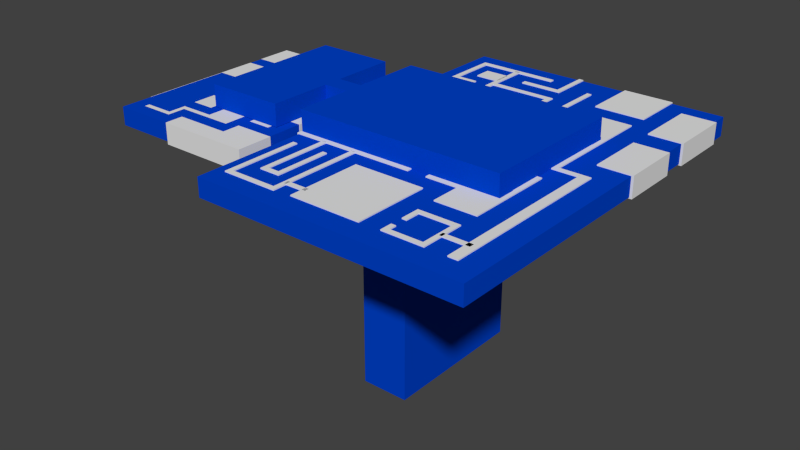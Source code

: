 # Source: level2.blend  (saved by Blender 2.69.0; exported with 4.5.12 LTS)
import bpy
from mathutils import Matrix  # noqa: F401  (used for matrix-valued properties, if any)

bpy.ops.wm.read_factory_settings(use_empty=True)
scene = bpy.context.scene
scene.name = 'Scene'

# ---- collections
col_collection_1 = bpy.data.collections.new('Collection 1'); scene.collection.children.link(col_collection_1)

# ---- materials (node trees are filled in below, after node groups)
mat_material = bpy.data.materials.new('Material')
mat_material.alpha_threshold = 0.0
mat_material.use_transparent_shadow = False
mat_material.roughness = 0.5
mat_material.line_color = (0.0, 0.0, 0.0, 1.0)
mat_material_008 = bpy.data.materials.new('Material.008')
mat_material_008.alpha_threshold = 0.0
mat_material_008.use_transparent_shadow = False
mat_material_008.diffuse_color = (0.0, 0.05469, 0.5926, 1.0)
mat_material_008.roughness = 0.5
mat_material_008.line_color = (0.0, 0.0, 0.0, 1.0)

# ---- material node trees

# ---- world
world_world = bpy.data.worlds.new('World'); scene.world = world_world
world_world.color = (0.05088, 0.05088, 0.05088)
world_world.use_sun_shadow = False
world_world.sun_shadow_jitter_overblur = 0.0
world_world.cycles.sampling_method = 'MANUAL'
world_world.cycles.sample_map_resolution = 256

# ---- meshes
me_cube_012 = bpy.data.meshes.new('Cube.012')
me_cube_012.from_pydata([(-0.05194, -0.005445, -0.3485), (-0.05194, 0.005445, -0.3485), (0.05194, 0.005445, -0.3485), (0.05194, -0.005445, -0.3485), (-0.05194, -0.005445, 0.3485), (-0.05194, 0.005445, 0.3485), (0.05194, 0.005445, 0.3485), (0.05194, -0.005445, 0.3485)], [], [(4, 5, 1, 0), (5, 6, 2, 1), (6, 7, 3, 2), (7, 4, 0, 3), (0, 1, 2, 3), (7, 6, 5, 4)])
_uv = me_cube_012.uv_layers.new(name='UVMap')
_uv.uv.foreach_set('vector', [0.0, 0.0, 0.0, 0.0, 0.0, 0.0, 0.0, 0.0, 0.0, 0.0, 0.0, 0.0, 0.0, 0.0, 0.0, 0.0, 0.0, 0.0, 0.0, 0.0, 0.0, 0.0, 0.0, 0.0, -5.433, 1.33, -5.756, 1.33, -5.756, 0.8503, -5.433, 0.8503, 3.238e-05, 0.1049, 3.238e-05, 3.238e-05, 1.0, 3.238e-05, 1.0, 0.1049, 0.0, 0.0, 0.0, 0.0, 0.0, 0.0, 0.0, 0.0])
me_cube_012.materials.append(mat_material)
me_cube_012.use_remesh_preserve_volume = False
me_cube_012.use_remesh_preserve_attributes = False
me_cube_012.use_mirror_vertex_groups = False
me_cube_012.update()
me_cube = bpy.data.meshes.new('Cube')
me_cube.from_pydata([(-1.0, -1.0, -1.0), (-1.0, 1.0, -1.0), (1.0, 1.0, -1.0), (1.0, -1.0, -1.0), (-1.0, -1.0, 1.0), (-1.0, 1.0, 1.0), (1.0, 1.0, 1.0), (1.0, -1.0, 1.0)], [], [(4, 5, 1, 0), (5, 6, 2, 1), (6, 7, 3, 2), (7, 4, 0, 3), (0, 1, 2, 3), (7, 6, 5, 4)])
_uv = me_cube.uv_layers.new(name='UVMap')
_uv.uv.foreach_set('vector', [0.9946, 0.9946, 0.005442, 0.9946, 0.005442, 0.005442, 0.9946, 0.005442, -0.9837, 0.9946, -0.9837, 0.005442, 0.005441, 0.005442, 0.005442, 0.9946, -0.9837, 0.005442, -0.9837, -0.9837, 0.005441, -0.9837, 0.005442, 0.005441, 0.005442, 0.005442, 0.005442, -0.9837, 0.9946, -0.9837, 0.9946, 0.005441, 0.0, 0.0, 1.0, 0.0, 1.0, 1.0, 0.0, 1.0, 0.9946, 0.9946, 1.984, 0.9946, 1.984, 1.984, 0.9946, 1.984])
me_cube.use_remesh_preserve_volume = False
me_cube.use_remesh_preserve_attributes = False
me_cube.use_mirror_vertex_groups = False
me_cube.update()
me_cube_006 = bpy.data.meshes.new('Cube.006')
me_cube_006.from_pydata([(-3.602, -1.156, -1.0), (-3.602, 8.557, -1.0), (1.0, 8.557, -1.0), (1.0, -1.156, -1.0), (-3.602, -1.156, 1.0), (-3.602, 8.557, 1.0), (1.0, 8.557, 1.0), (1.0, -1.156, 1.0)], [], [(4, 5, 1, 0), (5, 6, 2, 1), (6, 7, 3, 2), (7, 4, 0, 3), (0, 1, 2, 3), (7, 6, 5, 4)])
_uv = me_cube_006.uv_layers.new(name='UVMap')
_uv.uv.foreach_set('vector', [-1.009, -1.145, 1.611, -1.145, 1.611, 0.3535, -1.009, 0.3535, 1.611, -1.145, 2.852, -1.145, 2.852, 0.3535, 1.611, 0.3535, 0.0, 0.0, 0.0, 0.0, 0.0, 0.0, 0.0, 0.0, -2.25, -1.145, -1.009, -1.145, -1.009, 0.3535, -2.25, 0.3535, 0.0, 0.0, 0.0, 0.0, 0.0, 0.0, 0.0, 0.0, 0.0, 0.0, 0.0, 0.0, 0.0, 0.0, 0.0, 0.0])
me_cube_006.use_remesh_preserve_volume = False
me_cube_006.use_remesh_preserve_attributes = False
me_cube_006.use_mirror_vertex_groups = False
me_cube_006.update()
me_plane_020 = bpy.data.meshes.new('Plane.020')
me_plane_020.from_pydata([(1.0, -1.0, 0.0), (-1.0, -1.0, 0.0), (1.0, 1.0, 0.0), (-1.0, 1.0, 0.0)], [], [(1, 0, 2, 3)])
me_plane_020.use_remesh_preserve_volume = False
me_plane_020.use_remesh_preserve_attributes = False
me_plane_020.use_mirror_vertex_groups = False
me_plane_020.update()
me_plane = bpy.data.meshes.new('Plane')
me_plane.from_pydata([(-0.4704, -1.0, -1.411e-06), (-0.4704, 1.0, -1.411e-06), (-0.4704, -1.0, -1.411e-06), (-0.4704, 1.0, -1.411e-06)], [(2, 0), (1, 3)], [])
me_plane.use_remesh_preserve_volume = False
me_plane.use_remesh_preserve_attributes = False
me_plane.use_mirror_vertex_groups = False
me_plane.update()
me_plane_002 = bpy.data.meshes.new('Plane.002')
me_plane_002.from_pydata([(-3.037, -1.0, 0.07654), (-29.4, -1.0, 0.06066), (-3.037, 1.0, 0.07654), (-29.4, 1.0, 0.06066), (-3.037, -1.0, -1.0), (-29.4, -1.0, -1.0), (-3.037, 1.0, -1.0), (-29.4, 1.0, -1.0), (-16.82, -1.0, -21.06), (-16.82, -1.0, -0.6684), (-16.82, 1.0, -21.06), (-16.82, 1.0, -0.6684), (-17.82, -1.0, -21.06), (-17.82, -1.0, -0.6684), (-17.82, 1.0, -21.06), (-17.82, 1.0, -0.6684), (-25.3, -1.0, -21.63), (-25.3, -1.0, -5.597), (-25.3, 1.0, -21.63), (-25.3, 1.0, -5.597), (-26.3, -1.0, -21.63), (-26.3, -1.0, -5.597), (-26.3, 1.0, -21.63), (-26.3, 1.0, -5.597), (-17.66, -1.0, -5.482), (-22.74, -1.0, -5.482), (-17.66, 1.0, -5.482), (-22.74, 1.0, -5.482), (-17.66, -1.0, -6.482), (-22.74, -1.0, -6.482), (-17.66, 1.0, -6.482), (-22.74, 1.0, -6.482), (-20.82, -1.0, -9.837), (-25.33, -1.0, -9.837), (-20.82, 1.0, -9.837), (-25.33, 1.0, -9.837), (-20.82, -1.0, -10.84), (-25.33, -1.0, -10.84), (-20.82, 1.0, -10.84), (-25.33, 1.0, -10.84), (-17.49, -1.0, -13.83), (-22.69, -1.0, -13.83), (-17.49, 1.0, -13.83), (-22.69, 1.0, -13.83), (-17.49, -1.0, -17.5), (-22.69, -1.0, -17.5), (-17.49, 1.0, -17.5), (-22.69, 1.0, -17.5), (-8.817, -1.0, -20.63), (-25.3, -1.0, -20.63), (-8.817, 1.0, -20.63), (-25.3, 1.0, -20.63), (-8.817, -1.0, -21.63), (-25.3, -1.0, -21.63), (-8.817, 1.0, -21.63), (-25.3, 1.0, -21.63), (-3.035, -1.0, -11.38), (-16.82, -1.0, -11.38), (-3.035, 1.0, -11.38), (-16.82, 1.0, -11.38), (-3.035, -1.0, -12.38), (-16.82, -1.0, -12.38), (-3.035, 1.0, -12.38), (-16.82, 1.0, -12.38), (-3.035, -1.0, -11.38), (-3.035, -1.0, -4.669), (-3.035, 1.0, -11.38), (-3.035, 1.0, -4.669), (-4.039, -1.0, -11.38), (-4.039, -1.0, -4.669), (-4.039, 1.0, -11.38), (-4.039, 1.0, -4.669)], [], [(1, 0, 2, 3), (7, 6, 4, 5), (0, 1, 5, 4), (3, 2, 6, 7), (1, 3, 7, 5), (2, 0, 4, 6), (9, 8, 10, 11), (15, 14, 12, 13), (8, 9, 13, 12), (11, 10, 14, 15), (9, 11, 15, 13), (10, 8, 12, 14), (17, 16, 18, 19), (23, 22, 20, 21), (16, 17, 21, 20), (19, 18, 22, 23), (17, 19, 23, 21), (18, 16, 20, 22), (25, 24, 26, 27), (31, 30, 28, 29), (24, 25, 29, 28), (27, 26, 30, 31), (25, 27, 31, 29), (26, 24, 28, 30), (33, 32, 34, 35), (39, 38, 36, 37), (32, 33, 37, 36), (35, 34, 38, 39), (33, 35, 39, 37), (34, 32, 36, 38), (41, 40, 42, 43), (47, 46, 44, 45), (40, 41, 45, 44), (43, 42, 46, 47), (41, 43, 47, 45), (42, 40, 44, 46), (49, 48, 50, 51), (55, 54, 52, 53), (48, 49, 53, 52), (51, 50, 54, 55), (49, 51, 55, 53), (50, 48, 52, 54), (57, 56, 58, 59), (63, 62, 60, 61), (56, 57, 61, 60), (59, 58, 62, 63), (57, 59, 63, 61), (58, 56, 60, 62), (65, 64, 66, 67), (71, 70, 68, 69), (64, 65, 69, 68), (67, 66, 70, 71), (65, 67, 71, 69), (66, 64, 68, 70)])
_uv = me_plane_002.uv_layers.new(name='UVMap')
_uv.uv.foreach_set('vector', [-6.222, -0.6906, 0.9293, -0.6903, 0.9293, 0.8809, -6.222, 0.8806, 8.373, 0.8812, 1.221, 0.8809, 1.221, -0.6903, 8.373, -0.69, 0.0, 0.0, 0.0, 0.0, 0.0, 0.0, 0.0, 0.0, 0.0, 0.0, 0.0, 0.0, 0.0, 0.0, 0.0, 0.0, 0.0, 0.0, 0.0, 0.0, 0.0, 0.0, 0.0, 0.0, 0.9293, 0.8809, 0.9293, -0.6903, 1.221, -0.6903, 1.221, 0.8809, 2.413, 3.306, -3.469, 3.306, -3.469, 1.743, 2.413, 1.743, 2.151, 1.684, -3.731, 1.684, -3.731, 0.1212, 2.151, 0.1212, 0.0, 0.0, 0.0, 0.0, 0.0, 0.0, 0.0, 0.0, 0.0, 0.0, 0.0, 0.0, 0.0, 0.0, 0.0, 0.0, 0.0, 0.0, 0.0, 0.0, 0.0, 0.0, 0.0, 0.0, 0.0, 0.0, 0.0, 0.0, 0.0, 0.0, 0.0, 0.0, 6.913, 0.1214, 11.07, 0.1229, 11.06, 1.687, 6.913, 1.685, 6.654, 1.685, 2.502, 1.684, 2.502, 0.1199, 6.654, 0.1213, 0.0, 0.0, 0.0, 0.0, 0.0, 0.0, 0.0, 0.0, 0.0, 0.0, 0.0, 0.0, 0.0, 0.0, 0.0, 0.0, 6.913, 0.1214, 6.913, 1.685, 6.654, 1.685, 6.654, 0.1213, 2.243, 1.684, 2.243, 0.1198, 2.502, 0.1199, 2.502, 1.684, -0.5763, 0.1222, 0.7279, 0.1222, 0.7279, 1.684, -0.5763, 1.684, -0.833, 1.684, -2.137, 1.684, -2.137, 0.1223, -0.833, 0.1222, 0.0, 0.0, 0.0, 0.0, 0.0, 0.0, 0.0, 0.0, 0.0, 0.0, 0.0, 0.0, 0.0, 0.0, 0.0, 0.0, -0.5763, 0.1222, -0.5763, 1.684, -0.833, 1.684, -0.833, 0.1222, 0.0, 0.0, 0.0, 0.0, 0.0, 0.0, 0.0, 0.0, 5.483, 0.1208, 6.654, 0.1208, 6.654, 1.685, 5.483, 1.685, 8.084, 1.685, 6.913, 1.685, 6.913, 0.1208, 8.084, 0.1208, 0.0, 0.0, 0.0, 0.0, 0.0, 0.0, 0.0, 0.0, 0.0, 0.0, 0.0, 0.0, 0.0, 0.0, 0.0, 0.0, 0.0, 0.0, 0.0, 0.0, 0.0, 0.0, 0.0, 0.0, 6.654, 1.685, 6.654, 0.1208, 6.913, 0.1208, 6.913, 1.685, 0.03755, 0.1192, 1.431, 0.1192, 1.431, 1.686, 0.03755, 1.686, -0.9451, 1.686, -2.339, 1.686, -2.339, 0.1193, -0.9451, 0.1193, 0.0, 0.0, 0.0, 0.0, 0.0, 0.0, 0.0, 0.0, 0.0, 0.0, 0.0, 0.0, 0.0, 0.0, 0.0, 0.0, 0.03755, 0.1192, 0.03755, 1.686, -0.9451, 1.686, -0.9451, 0.1193, 0.0, 0.0, 0.0, 0.0, 0.0, 0.0, 0.0, 0.0, -6.536, 0.1219, -2.278, 0.122, -2.278, 1.685, -6.536, 1.685, 2.239, 1.685, -2.019, 1.685, -2.019, 0.1221, 2.239, 0.1222, 0.0, 0.0, 0.0, 0.0, 0.0, 0.0, 0.0, 0.0, 0.0, 0.0, 0.0, 0.0, 0.0, 0.0, 0.0, 0.0, 0.0, 0.0, 0.0, 0.0, 0.0, 0.0, 0.0, 0.0, -2.278, 1.685, -2.278, 0.122, -2.019, 0.1221, -2.019, 1.685, -3.108, 1.702, 0.3264, 1.702, 0.3264, 3.269, -3.108, 3.269, 4.01, 3.269, 0.5755, 3.269, 0.5755, 1.702, 4.01, 1.702, 0.0, 0.0, 0.0, 0.0, 0.0, 0.0, 0.0, 0.0, 0.0, 0.0, 0.0, 0.0, 0.0, 0.0, 0.0, 0.0, 0.0, 0.0, 0.0, 0.0, 0.0, 0.0, 0.0, 0.0, 0.3264, 3.269, 0.3264, 1.702, 0.5755, 1.702, 0.5755, 3.269, -1.394, 1.701, 0.3207, 1.701, 0.3207, 3.266, -1.394, 3.266, -1.651, 3.266, -3.366, 3.266, -3.366, 1.701, -1.651, 1.701, 0.0, 0.0, 0.0, 0.0, 0.0, 0.0, 0.0, 0.0, 0.0, 0.0, 0.0, 0.0, 0.0, 0.0, 0.0, 0.0, -1.394, 1.701, -1.394, 3.266, -1.651, 3.266, -1.651, 1.701, 0.0, 0.0, 0.0, 0.0, 0.0, 0.0, 0.0, 0.0])
me_plane_002.use_remesh_preserve_volume = False
me_plane_002.use_remesh_preserve_attributes = False
me_plane_002.use_mirror_vertex_groups = False
me_plane_002.update()
me_cube_005 = bpy.data.meshes.new('Cube.005')
me_cube_005.from_pydata([(-0.7729, -1.309, -1.0), (-0.7729, 1.0, -1.0), (1.0, 1.0, -1.0), (1.0, -1.309, -1.0), (-0.7729, -1.309, 1.0), (-0.7729, 1.0, 1.0), (1.0, 1.0, 1.0), (1.0, -1.309, 1.0)], [], [(4, 5, 1, 0), (5, 6, 2, 1), (6, 7, 3, 2), (7, 4, 0, 3), (0, 1, 2, 3), (7, 6, 5, 4)])
_uv = me_cube_005.uv_layers.new(name='UVMap')
_uv.uv.foreach_set('vector', [-0.9628, -0.1589, -4.818, -0.1589, -4.818, 1.302, -0.9628, 1.302, 0.0, 0.0, 0.0, 0.0, 0.0, 0.0, 0.0, 0.0, 5.852, -0.1589, 1.997, -0.1589, 1.997, 1.302, 5.852, 1.302, 1.997, -0.1589, -0.9628, -0.1589, -0.9628, 1.302, 1.997, 1.302, 0.0, 0.0, 0.0, 0.0, 0.0, 0.0, 0.0, 0.0, 0.0, 0.0, 0.0, 0.0, 0.0, 0.0, 0.0, 0.0])
me_cube_005.use_remesh_preserve_volume = False
me_cube_005.use_remesh_preserve_attributes = False
me_cube_005.use_mirror_vertex_groups = False
me_cube_005.update()
me_cube_003 = bpy.data.meshes.new('Cube.003')
me_cube_003.from_pydata([(-1.875, -5.622, -1.0), (-1.875, 1.0, -1.0), (1.762, 1.0, -1.0), (1.762, -5.622, -1.0), (-1.875, -5.622, 1.0), (-1.875, 1.0, 1.0), (1.762, 1.0, 1.0), (1.762, -5.622, 1.0)], [], [(4, 5, 1, 0), (5, 6, 2, 1), (6, 7, 3, 2), (7, 4, 0, 3), (0, 1, 2, 3), (7, 6, 5, 4)])
_uv = me_cube_003.uv_layers.new(name='UVMap')
_uv.uv.foreach_set('vector', [-0.7874, -0.1484, 1.934, -0.1484, 1.934, 1.142, -0.7874, 1.142, 1.934, -0.1484, 3.428, -0.1484, 3.428, 1.142, 1.934, 1.142, 0.0, 0.0, 0.0, 0.0, 0.0, 0.0, 0.0, 0.0, -2.282, -0.1484, -0.7874, -0.1484, -0.7874, 1.142, -2.282, 1.142, 0.0, 0.0, 0.0, 0.0, 0.0, 0.0, 0.0, 0.0, 0.0, 0.0, 0.0, 0.0, 0.0, 0.0, 0.0, 0.0])
me_cube_003.use_remesh_preserve_volume = False
me_cube_003.use_remesh_preserve_attributes = False
me_cube_003.use_mirror_vertex_groups = False
me_cube_003.update()
me_cube_002 = bpy.data.meshes.new('Cube.002')
me_cube_002.from_pydata([(-17.46, 3.014, -1.0), (-17.46, 3.014, 1.0), (-17.46, 3.775, -1.0), (-17.46, 3.775, 1.0), (-18.46, 3.014, -1.0), (-18.46, 3.014, 1.0), (-18.46, 3.775, -1.0), (-18.46, 3.775, 1.0), (1.494, -1.986, -1.0), (1.487, 0.9999, -1.0), (3.494, 0.9985, -1.0), (3.494, -1.986, -1.0), (1.494, -1.986, 1.0), (1.487, 0.9999, 1.0), (3.494, 0.9985, 1.0), (3.494, -1.986, 1.0), (-2.972, 0.9971, -1.0), (-2.972, 0.9971, 1.0), (-2.972, 2.214, -1.0), (-2.972, 2.214, 1.0), (1.487, 0.9999, -1.0), (1.487, 0.9999, 1.0), (-3.918, 0.9166, -1.0), (-3.918, 0.9166, 1.0), (-3.918, 2.214, -1.0), (-3.918, 2.214, 1.0), (1.501, 0.92, -1.0), (1.501, 0.92, 1.0), (-18.46, 2.214, -1.0), (-18.46, 3.014, -1.0), (-2.972, 3.014, -1.0), (-2.972, 2.214, -1.0), (-18.46, 2.214, 1.0), (-18.46, 3.014, 1.0), (-2.972, 3.014, 1.0), (-2.972, 2.214, 1.0), (2.435, -1.642, -1.0), (-3.437, -1.642, -1.0), (2.435, -1.642, 1.0), (-3.437, -1.642, 1.0), (2.435, -1.562, -1.0), (-3.437, -1.562, -1.0), (2.435, -1.562, 1.0), (-3.437, -1.562, 1.0), (-2.899, -1.249, -1.0), (-2.899, -1.984, -1.0), (-2.899, -1.249, 1.0), (-2.899, -1.984, 1.0), (-3.899, -1.249, -1.0), (-3.899, -1.984, -1.0), (-3.899, -1.249, 1.0), (-3.899, -1.984, 1.0), (-3.893, -1.329, -1.0), (-10.54, -1.329, -1.0), (-3.893, -1.329, 1.0), (-10.54, -1.329, 1.0), (-3.893, -1.249, -1.0), (-10.54, -1.249, -1.0), (-3.893, -1.249, 1.0), (-10.54, -1.249, 1.0), (-3.896, -1.984, -1.0), (-10.54, -1.984, -1.0), (-3.896, -1.984, 1.0), (-10.54, -1.984, 1.0), (-3.896, -1.904, -1.0), (-10.54, -1.904, -1.0), (-3.896, -1.904, 1.0), (-10.54, -1.904, 1.0), (-10.54, -1.249, -1.0), (-10.54, -1.571, -1.0), (-10.54, -1.249, 1.0), (-10.54, -1.571, 1.0), (-11.54, -1.249, -1.0), (-11.54, -1.571, -1.0), (-11.54, -1.249, 1.0), (-11.54, -1.571, 1.0), (-10.54, -1.777, -1.0), (-10.54, -1.984, -1.0), (-10.54, -1.777, 1.0), (-10.54, -1.984, 1.0), (-11.54, -1.777, -1.0), (-11.54, -1.984, -1.0), (-11.54, -1.777, 1.0), (-11.54, -1.984, 1.0)], [], [(1, 0, 2, 3), (7, 6, 4, 5), (0, 1, 5, 4), (3, 2, 6, 7), (1, 3, 7, 5), (2, 0, 4, 6), (12, 13, 9, 8), (13, 14, 10, 9), (14, 15, 11, 10), (15, 12, 8, 11), (8, 9, 10, 11), (15, 14, 13, 12), (17, 16, 18, 19), (16, 17, 21, 20), (25, 24, 22, 23), (26, 27, 23, 22), (19, 18, 24, 25), (17, 19, 25, 23), (18, 16, 22, 24), (20, 21, 27, 26), (16, 20, 26, 22), (21, 17, 23, 27), (32, 33, 29, 28), (33, 34, 30, 29), (34, 35, 31, 30), (35, 32, 28, 31), (28, 29, 30, 31), (35, 34, 33, 32), (37, 36, 38, 39), (43, 42, 40, 41), (36, 37, 41, 40), (39, 38, 42, 43), (37, 39, 43, 41), (38, 36, 40, 42), (45, 44, 46, 47), (51, 50, 48, 49), (44, 45, 49, 48), (47, 46, 50, 51), (45, 47, 51, 49), (46, 44, 48, 50), (53, 52, 54, 55), (59, 58, 56, 57), (52, 53, 57, 56), (55, 54, 58, 59), (53, 55, 59, 57), (54, 52, 56, 58), (61, 60, 62, 63), (67, 66, 64, 65), (60, 61, 65, 64), (63, 62, 66, 67), (61, 63, 67, 65), (62, 60, 64, 66), (69, 68, 70, 71), (75, 74, 72, 73), (68, 69, 73, 72), (71, 70, 74, 75), (69, 71, 75, 73), (70, 68, 72, 74), (77, 76, 78, 79), (83, 82, 80, 81), (76, 77, 81, 80), (79, 78, 82, 83), (77, 79, 83, 81), (78, 76, 80, 82)])
_uv = me_cube_002.uv_layers.new(name='UVMap')
_uv.uv.foreach_set('vector', [12.23, 2.029, 12.23, 0.4805, 14.76, 0.4805, 14.76, 2.029, 15.07, 2.029, 15.07, 0.4794, 17.6, 0.4794, 17.6, 2.029, 0.0, 0.0, 0.0, 0.0, 0.0, 0.0, 0.0, 0.0, 14.76, 2.029, 14.76, 0.48, 15.06, 0.48, 15.06, 2.029, 0.0, 0.0, 0.0, 0.0, 0.0, 0.0, 0.0, 0.0, 0.0, 0.0, 0.0, 0.0, 0.0, 0.0, 0.0, 0.0, -8.521, 2.007, -16.07, 2.011, -16.07, 0.4903, -8.525, 0.4867, 0.1823, 2.018, -0.3905, 2.018, -0.3905, 0.4859, 0.1823, 0.4859, -0.3897, 2.012, -7.947, 2.012, -7.947, 0.4865, -0.3897, 0.4865, -7.947, 2.011, -8.52, 2.011, -8.52, 0.4871, -7.947, 0.4871, 0.0, 0.0, 0.0, 0.0, 0.0, 0.0, 0.0, 0.0, 0.0, 0.0, 0.0, 0.0, 0.0, 0.0, 0.0, 0.0, 1.204, 2.021, 1.204, 0.4859, 4.923, 0.4859, 4.923, 2.021, 1.201, 0.4838, 1.201, 2.018, 0.1811, 2.018, 0.1811, 0.4838, -22.24, 2.023, -22.24, 0.4932, -17.42, 0.4932, -17.42, 2.023, -16.07, 0.4917, -16.07, 2.017, -17.42, 2.017, -17.42, 0.4917, 0.0, 0.0, 0.0, 0.0, 0.0, 0.0, 0.0, 0.0, 0.0, 0.0, 0.0, 0.0, 0.0, 0.0, 0.0, 0.0, 0.0, 0.0, 0.0, 0.0, 0.0, 0.0, 0.0, 0.0, 0.0, 0.0, 0.0, 0.0, 0.0, 0.0, 0.0, 0.0, 0.0, 0.0, 0.0, 0.0, 0.0, 0.0, 0.0, 0.0, 0.0, 0.0, 0.0, 0.0, 0.0, 0.0, 0.0, 0.0, 20.27, 2.029, 17.6, 2.029, 17.6, 0.4747, 20.27, 0.4747, 7.597, 2.027, 12.23, 2.027, 12.23, 0.4804, 7.597, 0.4804, 7.602, 2.028, 4.929, 2.028, 4.929, 0.4829, 7.602, 0.4829, 0.0, 0.0, 0.0, 0.0, 0.0, 0.0, 0.0, 0.0, 0.0, 0.0, 0.0, 0.0, 0.0, 0.0, 0.0, 0.0, 0.0, 0.0, 0.0, 0.0, 0.0, 0.0, 0.0, 0.0, 6.221, 0.4872, 7.863, 0.4872, 7.863, 2.008, 6.221, 2.008, 6.23, 0.4826, 7.86, 0.4826, 7.86, 2.016, 6.23, 2.016, 0.0, 0.0, 0.0, 0.0, 0.0, 0.0, 0.0, 0.0, 0.0, 0.0, 0.0, 0.0, 0.0, 0.0, 0.0, 0.0, 0.0, 0.0, 0.0, 0.0, 0.0, 0.0, 0.0, 0.0, 0.0, 0.0, 0.0, 0.0, 0.0, 0.0, 0.0, 0.0, 0.6709, 0.488, 3.205, 0.488, 3.205, 2.009, 0.6709, 2.009, 6.222, 2.009, 3.537, 2.009, 3.537, 0.488, 6.222, 0.488, 0.0, 0.0, 0.0, 0.0, 0.0, 0.0, 0.0, 0.0, 0.0, 0.0, 0.0, 0.0, 0.0, 0.0, 0.0, 0.0, 0.6709, 0.488, 0.6709, 2.009, 0.3528, 2.009, 0.3528, 0.488, 3.205, 2.009, 3.205, 0.488, 3.537, 0.488, 3.537, 2.009, -10.64, 0.4763, -8.584, 0.4763, -8.584, 2.003, -10.64, 2.003, -6.519, 2.005, -8.575, 2.005, -8.575, 0.4785, -6.519, 0.4785, 0.0, 0.0, 0.0, 0.0, 0.0, 0.0, 0.0, 0.0, 0.0, 0.0, 0.0, 0.0, 0.0, 0.0, 0.0, 0.0, 0.0, 0.0, 0.0, 0.0, 0.0, 0.0, 0.0, 0.0, 0.0, 0.0, 0.0, 0.0, 0.0, 0.0, 0.0, 0.0, -1.7, 0.4854, 0.3534, 0.487, 0.3534, 2.01, -1.7, 2.009, -4.484, 2.007, -6.525, 2.007, -6.525, 0.4823, -4.484, 0.4823, 0.0, 0.0, 0.0, 0.0, 0.0, 0.0, 0.0, 0.0, 0.0, 0.0, 0.0, 0.0, 0.0, 0.0, 0.0, 0.0, 0.0, 0.0, 0.0, 0.0, 0.0, 0.0, 0.0, 0.0, 0.0, 0.0, 0.0, 0.0, 0.0, 0.0, 0.0, 0.0, -4.253, 0.4887, -3.202, 0.4887, -3.202, 2.009, -4.253, 2.009, -0.646, 2.006, -1.695, 2.006, -1.695, 0.4861, -0.646, 0.4861, 0.0, 0.0, 0.0, 0.0, 0.0, 0.0, 0.0, 0.0, 0.0, 0.0, 0.0, 0.0, 0.0, 0.0, 0.0, 0.0, -2.972, 0.4782, -2.972, 1.997, -3.263, 1.997, -3.263, 0.4782, -2.0, 2.006, -2.0, 0.4861, -1.695, 0.4861, -1.695, 2.006, -4.475, 0.4871, -3.426, 0.4871, -3.426, 2.008, -4.475, 2.008, -2.004, 2.008, -3.053, 2.008, -3.053, 0.4865, -2.004, 0.4865, 0.0, 0.0, 0.0, 0.0, 0.0, 0.0, 0.0, 0.0, 0.0, 0.0, 0.0, 0.0, 0.0, 0.0, 0.0, 0.0, -1.699, 0.4865, -1.699, 2.008, -2.004, 2.008, -2.004, 0.4865, -3.143, 0.5031, -3.143, 2.022, -3.435, 2.022, -3.435, 0.5031])
me_cube_002.use_remesh_preserve_volume = False
me_cube_002.use_remesh_preserve_attributes = False
me_cube_002.use_mirror_vertex_groups = False
me_cube_002.update()
me_cube_001 = bpy.data.meshes.new('Cube.001')
me_cube_001.from_pydata([(-2.571, -1.594, -1.0), (-2.571, 1.72, -1.0), (1.201, 1.72, -1.0), (1.201, -1.594, -1.0), (-2.571, -1.594, 1.0), (-2.571, 1.72, 1.0), (1.201, 1.72, 1.0), (1.201, -1.594, 1.0), (-2.571, 0.7006, -1.0), (-2.571, -0.574, -1.0), (0.4044, 0.5853, -1.0), (0.4098, -0.4234, -1.0), (-2.279, 0.7006, -1.0), (-2.279, -0.574, -1.0), (0.3943, 0.5853, -1.0), (0.3943, -0.4234, -1.0), (-2.279, 0.7006, -1.0), (-2.279, -0.574, -1.0), (-0.9224, 0.5853, -1.0), (-0.9224, -0.4234, -1.0), (-0.9224, 0.5853, -1.0), (-0.9224, -0.4234, -1.0), (-0.9224, 0.7006, -1.0), (-0.9224, 0.7006, -1.0), (-0.9224, -0.574, -1.0), (-0.9224, -0.574, -1.0), (-1.597, 0.7006, -1.0), (-1.597, -0.574, -1.0), (-0.9224, 0.7006, -23.6), (-0.9224, -0.574, -23.6), (-1.597, 0.7006, -23.6), (-1.597, -0.574, -23.6), (-2.571, -0.1262, 0.7358), (-2.571, -0.07881, 1.0), (-2.571, 0.08453, -1.0), (-2.571, 0.08453, 1.0), (-2.94, -0.07881, 1.0), (-2.94, -0.07881, 3.337), (-2.94, 0.08453, 1.0), (-2.94, 0.08453, 3.337), (-2.279, -0.0825, -1.0), (-2.279, 0.03751, -1.0), (-2.279, -0.0825, 0.8135), (-2.279, 0.03751, 0.8135), (-2.797, -0.0825, -1.0), (-2.797, 0.03751, -1.0), (-2.797, -0.0825, 0.9559), (-2.797, 0.03751, 0.9559), (-2.797, -1.088, -1.0), (-2.797, -1.088, 0.9559), (-5.01, -1.088, -1.0), (-5.01, -1.088, 0.9559), (-2.797, 0.7265, -1.0), (-2.797, 0.7265, 0.9559), (-5.01, 0.7265, -1.0), (-5.01, 0.7265, 0.9559), (-4.06, -0.07881, 3.337), (-4.06, 0.08453, 3.337), (-2.94, 0.6371, 1.0), (-2.94, 0.6371, 3.337), (-4.06, 0.6371, 1.0), (-4.06, 0.6371, 3.337), (-2.94, -0.6258, 0.9999), (-2.94, -0.6258, 3.337), (-4.06, -0.6258, 0.9999), (-4.06, -0.6258, 3.337), (1.201, -0.07881, 1.0), (1.201, 0.08453, 1.0), (-5.01, 0.03751, 0.9559), (-5.01, -0.0825, 0.9559), (-4.06, -0.07881, 1.0), (-4.06, 0.08453, 1.0), (-1.597, 0.7006, -1.732), (-1.597, -0.574, -1.732), (-0.9224, -0.574, -1.732), (-0.9224, 0.7006, -1.732), (-1.597, 0.7006, -1.0), (1.201, 0.09294, -1.0), (1.201, -0.09757, -1.0), (-2.571, 0.6965, 1.0), (-5.01, 0.04421, -1.0), (-5.01, -0.08545, -1.0), (0.4, 0.08453, 1.0), (-2.568, -0.5743, 1.006), (0.4, -0.07881, 1.0), (0.4, 0.7008, 1.0), (0.4034, -0.5744, 1.006), (-2.571, -0.07881, 3.337), (-2.571, 0.08453, 3.337), (-2.571, 0.6965, 3.337), (0.4, 0.08453, 3.337), (-2.571, -0.5783, 3.337), (0.4, -0.07881, 3.337), (0.4, 0.6965, 3.337), (0.4, -0.5783, 3.337), (-2.571, 0.7006, 1.0), (-2.571, -0.574, 1.0), (-2.279, 0.7006, 1.0), (-2.279, -0.574, 1.0), (-2.571, -0.07881, 1.0), (-2.571, 0.08453, 1.0), (-2.279, -0.07446, -1.0), (-2.279, 0.03653, -1.0), (0.4106, -0.5763, -1.0), (0.4039, 0.7027, -1.0), (0.4098, -0.4234, 1.376), (-0.9224, -0.4234, 1.376), (-0.9224, -0.574, 1.376), (0.4106, -0.5763, 1.376), (0.4044, 0.5853, 1.376), (-0.9224, 0.5853, 1.376), (-0.9224, 0.7006, 1.376), (0.4039, 0.7027, 1.376), (-0.8204, 0.7008, -1.0), (-0.8157, 0.7008, 1.0), (-0.8204, 0.7008, -1.0), (-0.5694, 0.7012, -1.0), (-0.5699, 0.5853, -1.0), (-0.8079, 0.5853, -1.0), (-0.8204, 0.7008, 1.0), (-0.5694, 0.7008, 1.0), (-0.8137, 0.5853, 1.0), (-0.5699, 0.5853, 1.0), (-0.8277, -0.5742, -1.0), (-0.5669, -0.5745, -1.0), (-0.8277, -0.5742, 1.0), (-0.5669, -0.5745, 1.0), (-0.8277, -0.4234, -1.0), (-0.5669, -0.4234, -1.0), (-0.8277, -0.4234, 1.0), (-0.5669, -0.4234, 1.0), (-0.4383, 0.5853, 0.3457), (-0.4383, 0.5853, -0.3514), (-0.3345, 0.5853, -0.3514), (-0.3345, 0.5853, 0.3457), (-0.4383, 0.6208, 0.3457), (-0.4383, 0.6208, -0.3514), (-0.3345, 0.6208, -0.3514), (-0.3345, 0.6208, 0.3457)], [], [(79, 8, 1, 5), (5, 1, 2, 6), (6, 2, 77, 67), (7, 3, 0, 4), (9, 24, 25, 27, 13), (67, 82, 85, 114, 79, 5, 6), (10, 104, 112, 109), (13, 27, 26, 12, 102, 101), (10, 117, 118, 20, 18, 14), (41, 43, 47, 45), (23, 76, 26, 22), (21, 127, 128, 11, 15, 19), (24, 21, 19, 25), (20, 23, 22, 18), (72, 73, 31, 30), (73, 74, 29, 31), (75, 72, 30, 28), (74, 75, 28, 29), (4, 0, 9, 32, 33, 83), (35, 88, 39, 38), (39, 57, 61, 59), (33, 35, 38, 36), (87, 33, 36, 37), (43, 42, 46, 47), (42, 40, 44, 46), (40, 41, 45, 44), (69, 51, 50, 81), (69, 46, 49, 51), (45, 52, 54, 80, 81, 50, 48, 44), (49, 48, 50, 51), (46, 44, 48, 49), (52, 53, 55, 54), (45, 47, 53, 52), (56, 65, 64, 70, 71, 60, 61, 57), (39, 37, 56, 57), (38, 58, 60, 71), (58, 59, 61, 60), (38, 39, 59, 58), (63, 62, 64, 65), (56, 37, 63, 65), (37, 36, 62, 63), (7, 4, 83, 86, 84, 66), (66, 84, 82, 67), (55, 53, 47, 68), (68, 47, 46, 69), (36, 70, 64, 62), (36, 38, 71, 70), (26, 27, 73, 72), (27, 25, 74, 73), (22, 26, 72, 75), (25, 22, 75, 74), (76, 8, 12, 26), (67, 77, 78, 66), (66, 78, 3, 7), (35, 34, 8, 79), (55, 68, 80, 54), (68, 69, 81, 80), (85, 82, 90, 93), (84, 86, 94, 92), (86, 83, 91, 94), (92, 87, 88, 90), (90, 88, 89, 93), (92, 94, 91, 87), (79, 114, 85, 93, 89), (82, 84, 92, 90), (83, 33, 87, 91), (35, 79, 89, 88), (88, 87, 37, 39), (95, 100, 99, 96, 98, 97), (32, 9, 96, 99), (9, 17, 98, 96), (16, 8, 95, 97), (17, 40, 42, 43, 41, 16, 97, 98), (103, 11, 105, 108), (25, 19, 15, 11, 10, 14, 18, 22), (0, 3, 78, 77, 2, 1, 8, 76, 23, 113, 115, 116, 104, 10, 11, 103, 124, 123, 24, 9), (107, 108, 105, 106), (21, 24, 107, 106), (11, 128, 130, 129, 127, 21, 106, 105), (109, 112, 111, 110), (104, 116, 120, 119, 115, 113, 23, 111, 112), (23, 20, 110, 111), (23, 20, 18, 118, 117, 14, 10, 104, 116, 115, 113, 22), (20, 118, 121, 122, 134, 133, 132, 117, 10, 109, 110), (21, 25, 24, 123, 124, 103, 15, 19), (115, 119, 121, 118, 113), (116, 117, 122, 120), (121, 119, 120, 122), (24, 123, 125, 126, 124, 103, 108, 107), (126, 125, 129, 130), (125, 123, 127, 129), (124, 126, 130, 128), (117, 132, 131, 134, 122), (133, 134, 138, 137), (132, 133, 137, 136), (131, 132, 136, 135), (134, 131, 135, 138), (138, 135, 136, 137)])
_uv = me_cube_001.uv_layers.new(name='UVMap')
_uv.uv.foreach_set('vector', [2.424, -0.1802, 2.383, 1.18, -7.606, 1.18, -7.606, -0.1802, 75.41, -0.1764, 75.41, 1.126, 55.84, 1.126, 55.84, -0.1764, 10.09, -0.1799, 10.09, 1.18, 0.6806, 1.18, 0.632, -0.1799, 17.2, -0.1764, 17.2, 1.126, -4.482, 1.126, -4.482, -0.1764, -7.619, -0.2194, -2.849, -0.2194, -2.849, 1.233, -4.715, 1.248, -6.774, 1.233, 18.74, 0.1657, 13.27, 0.1657, 13.26, -4.062, 4.754, -4.069, -7.42, -4.079, -7.42, -11.17, 18.74, -11.17, -19.35, -2.832, -19.36, -2.162, -19.36, -2.162, -19.35, -2.832, -2.122, 1.149, -2.122, -1.657, 3.122, -1.657, 3.122, 1.149, 0.3898, 1.149, -0.06697, 1.149, 1.104, -0.2194, 3.775, -0.2194, 4.565, -0.2194, 4.892, -0.2194, 4.892, 1.233, 1.104, 1.233, -17.27, 1.16, -17.27, -0.05811, -15.22, -0.1515, -15.22, 1.16, 2.974, 0.698, 0.948, 0.698, 0.948, -0.9267, 2.974, -0.9267, -3.194, -0.2194, -3.058, -0.2194, -2.576, -0.2194, -0.4383, -0.2194, -0.4383, 1.233, -3.194, 1.233, -3.555, -0.2194, -3.148, -0.2194, -3.148, 1.233, -3.555, 1.233, 4.837, -0.2194, 5.278, -0.2194, 5.278, 1.233, 4.837, 1.233, -0.1057, -0.2754, -1.44, -0.2754, -1.44, -2.658, -0.1057, -2.658, 1.505, -0.2754, 1.31, -0.2754, 1.31, -2.658, 1.505, -2.658, 0.08916, -0.2754, -0.1057, -0.2754, -0.1057, -2.658, 0.08916, -2.658, 1.31, -0.2754, 0.08916, -0.2754, 0.08916, -2.658, 1.31, -2.658, -9.42, -0.1764, -9.42, 1.126, -17.95, 1.126, -22.09, 1.126, -22.09, -0.1764, -17.94, -0.1764, -65.21, 1.126, -65.21, -0.1764, -63.66, -0.1764, -63.66, 1.126, -9.983, 0.1656, -17.74, 0.1648, -17.74, -3.668, -9.983, -3.667, 3.898, -0.5821, 3.898, 0.7596, 2.38, 0.7596, 2.38, -0.5822, -23.64, -0.1764, -23.64, 1.126, -25.18, 1.126, -25.18, -0.1764, 17.64, -2.394, 17.64, -0.8973, 10.95, -0.8972, 10.95, -2.394, 18.27, -0.05811, 18.27, 1.16, 16.22, 1.16, 16.22, -0.1515, -0.6314, 2.975, -0.6314, 4.111, -5.532, 4.111, -5.532, 2.975, -1.394, -0.1515, 6.023, -0.1515, 6.023, 1.16, -1.372, 1.16, -16.64, -0.8972, 10.95, -0.8972, 10.95, 11.65, -16.64, 11.65, -24.03, 11.17, -24.03, 15.43, -37.72, 15.43, -37.72, 11.21, -37.72, 10.41, -37.72, 4.205, -24.03, 4.205, -24.03, 10.43, 22.34, -0.1515, 22.34, 1.16, 6.023, 1.16, 6.023, -0.1515, 29.76, -0.1515, 29.76, 1.16, 22.34, 1.16, 22.34, -0.1515, -23.68, 1.16, -23.68, -0.1515, -7.36, -0.1515, -7.36, 1.16, -28.76, 1.16, -28.76, -0.1515, -23.68, -0.1515, -23.68, 1.16, -43.69, -0.1764, -39.12, -0.1763, -39.12, 1.126, -43.69, 1.126, -45.06, 1.126, -49.68, 1.126, -49.68, -0.1764, -45.06, -0.1764, -9.983, 0.1656, -9.983, 1.298, -17.74, 1.298, -17.74, 0.1648, 2.38, 0.7596, 2.38, 5.299, -6.813, 5.299, -6.812, 0.7593, -59.04, 1.126, -59.04, -0.1764, -49.68, -0.1764, -49.68, 1.126, -63.66, 1.126, -63.66, -0.1764, -59.04, -0.1764, -59.04, 1.126, -29.76, -0.1763, -29.76, 1.126, -39.12, 1.126, -39.12, -0.1763, -17.74, 1.298, -9.983, 1.298, -9.984, 5.092, -17.74, 5.091, -25.18, -0.1764, -25.18, 1.126, -29.76, 1.126, -29.76, -0.1763, 18.74, 11.8, -7.42, 11.8, -7.42, 4.741, 13.28, 4.763, 13.27, 1.299, 18.74, 1.299, 18.74, 1.299, 13.27, 1.299, 13.27, 0.1657, 18.74, 0.1657, -16.64, -10.99, 10.95, -10.99, 10.95, -2.394, -16.64, -2.394, -16.64, -2.394, 10.95, -2.394, 10.95, -0.8972, -16.64, -0.8972, 2.38, -0.5822, -6.812, -0.5824, -6.812, -5.076, 2.381, -5.075, 2.38, -0.5822, 2.38, 0.7596, -6.812, 0.7593, -6.812, -0.5824, 15.34, 0.8472, 5.372, 0.8472, 5.372, 0.1528, 15.34, 0.1528, 5.372, 0.8472, 0.09364, 0.8472, 0.09366, 0.1528, 5.372, 0.1528, -9.876, 0.8472, -15.15, 0.8472, -15.15, 0.1528, -9.876, 0.1528, 0.09364, 0.8472, -9.876, 0.8472, -9.876, 0.1528, 0.09366, 0.1528, 0.948, 0.698, -1.975, 0.698, -1.099, -0.9267, 0.948, -0.9267, 0.632, -0.1799, 0.6806, 1.18, -0.4208, 1.18, -0.3124, -0.1799, -0.3124, -0.1799, -0.4208, 1.18, -9.07, 1.18, -9.07, -0.1799, 8.424, -0.1802, 8.424, 1.18, 2.383, 1.18, 2.424, -0.1802, -7.36, -0.1515, -2.279, -0.1515, -2.328, 1.16, -7.36, 1.16, -2.279, -0.1515, -1.394, -0.1515, -1.372, 1.16, -2.328, 1.16, -3.982, -1.432, 0.4415, -1.431, 0.4133, 0.1842, -3.979, 0.1835, 1.614, -1.431, 5.17, -1.426, 5.17, 0.1849, 1.586, 0.1844, 5.172, -1.427, 14.12, -1.427, 14.13, 0.1841, 5.182, 0.1841, 13.27, 1.299, -7.42, 1.299, -7.42, 0.1657, 13.27, 0.1657, 13.27, 0.1657, -7.42, 0.1657, -7.42, -4.079, 13.26, -4.062, 13.27, 1.299, 13.28, 4.763, -7.42, 4.741, -7.42, 1.299, -12.95, -1.43, -7.68, -1.43, -4.001, -1.43, -4.001, 0.1852, -12.95, 0.1852, 0.4415, -1.431, 1.614, -1.431, 1.586, 0.1844, 0.4133, 0.1842, 14.13, -1.43, 17.74, -1.429, 17.74, 0.1835, 14.16, 0.1835, -17.34, -1.434, -12.93, -1.434, -12.93, 0.1876, -17.34, 0.1876, -8.702, 0.1656, -8.702, 1.299, -9.983, 1.298, -9.983, 0.1656, 5.416, 5.821, 5.416, 0.7596, 5.416, -0.5821, 5.416, -4.65, 7.813, -4.65, 7.813, 5.821, -22.09, 1.126, -17.95, 1.126, -17.95, 1.126, -22.09, 1.126, -20.17, -6.928, -20.17, -6.928, -20.17, -6.928, -20.17, -6.928, -20.17, 3.923, -20.17, 3.923, -20.17, 3.923, -20.17, 3.923, 5.536, 0.302, 7.959, 0.302, 7.959, 1.555, 8.551, 1.555, 8.551, 0.302, 11.82, 0.302, 11.82, 1.922, 5.536, 1.922, -19.35, -10.03, -19.35, -9.081, -19.35, -9.081, -19.35, -10.03, -3.365, -0.5402, -3.321, -1.982, 2.698, -2.038, 2.779, -2.039, 2.822, 2.573, 2.741, 2.574, -3.279, 2.629, -3.359, 2.629, -37.72, -16.33, -14.35, -16.33, -14.35, -7.063, -14.35, -5.882, -14.35, 4.194, -37.72, 4.194, -37.72, -2.118, -31.57, -2.118, -27.51, -2.118, -26.86, -2.121, -26.82, -2.122, -25.37, -2.13, -19.36, -2.162, -19.35, -2.832, -19.35, -9.081, -19.35, -10.03, -25.52, -10.02, -26.85, -10.02, -27.51, -10.01, -37.72, -10.01, -27.51, -10.01, -19.35, -10.03, -19.35, -9.081, -27.51, -9.081, 2.906, 0.4256, 3.733, 0.4256, 3.733, 2.067, 2.906, 2.067, -1.27, 0.4256, 1.784, 0.4256, 1.784, 1.808, 2.6, 1.808, 2.6, 0.4256, 2.896, 0.4256, 2.896, 2.067, -1.27, 2.067, -19.35, -2.832, -19.36, -2.162, -27.51, -2.118, -27.51, -2.832, -19.36, -2.162, -25.37, -2.13, -25.38, -2.129, -26.83, -2.122, -26.82, -2.122, -26.86, -2.121, -27.51, -2.118, -27.51, -2.118, -19.36, -2.162, -7.278, 2.046, -8.095, 2.046, -8.095, 0.4038, -7.278, 0.4038, -2.618, 0.7249, -2.612, 0.2576, -2.603, 0.2577, -2.139, 0.2644, -1.066, 0.2631, 3.283, 0.2577, 3.329, 0.2576, 3.327, 0.7869, -1.063, 0.7856, -2.195, 0.7853, -2.197, 0.7316, -2.61, 0.725, -7.269, 0.4029, -6.911, 0.4029, -6.929, 1.785, -6.167, 1.785, -5.433, 1.33, -5.432, 0.8513, -5.756, 0.8511, -6.167, 0.4029, -3.123, 0.4029, -3.123, 2.045, -7.269, 2.045, -2.801, -0.02147, -2.801, -0.6956, -2.789, -0.6954, -2.365, -0.6962, -1.198, -0.6979, 3.176, -0.7055, 3.103, -0.02123, -2.789, -0.02136, -6.063, 0.4052, -6.091, 1.79, -6.926, 1.79, -6.914, 0.405, -6.063, 0.405, -7.011, 0.4018, -6.166, 0.4018, -6.166, 1.789, -7.011, 1.789, -0.7055, 1.722, -0.7059, 0.6562, 1.679, 0.6639, 1.681, 1.722, -27.51, -10.01, -26.85, -10.02, -26.86, -10.02, -25.58, -10.02, -25.52, -10.02, -19.35, -10.03, -19.35, -10.03, -27.51, -10.01, 1.684, 0.6632, -0.7059, 0.6599, -0.7059, -0.722, 1.684, -0.722, 1.697, 1.809, 1.697, 0.4273, 2.6, 0.4273, 2.6, 1.809, 2.689, 0.4273, 2.689, 1.809, 1.782, 1.809, 1.782, 0.4273, -6.167, 0.4029, -5.756, 0.8511, -5.756, 1.328, -5.433, 1.33, -6.167, 1.785, -5.323, 0.8524, -5.323, 1.327, -5.434, 1.327, -5.434, 0.8524, 0.0001169, 0.0001223, 0.9999, 0.0001169, 0.9999, 0.3416, 0.0001194, 0.3416, -5.868, 1.327, -5.868, 0.8524, -5.757, 0.8524, -5.757, 1.327, 0.9999, 0.6833, 0.0001169, 0.6833, 0.0001186, 0.3418, 0.9999, 0.3418, -5.434, 1.327, -5.757, 1.327, -5.757, 0.8524, -5.434, 0.8524])
me_cube_001.materials.append(mat_material_008)
me_cube_001.use_remesh_preserve_volume = False
me_cube_001.use_remesh_preserve_attributes = False
me_cube_001.use_mirror_vertex_groups = False
me_cube_001.update()
me_cube_004 = bpy.data.meshes.new('Cube.004')
me_cube_004.from_pydata([(-1.869, -5.384, -1.0), (-1.869, 1.0, -1.0), (1.772, 1.0, -1.0), (1.772, -5.384, -1.0), (-1.869, -5.384, 1.0), (-1.869, 1.0, 1.0), (1.772, 1.0, 1.0), (1.772, -5.384, 1.0)], [], [(4, 5, 1, 0), (5, 6, 2, 1), (6, 7, 3, 2), (7, 4, 0, 3), (0, 1, 2, 3), (7, 6, 5, 4)])
_uv = me_cube_004.uv_layers.new(name='UVMap')
_uv.uv.foreach_set('vector', [-1.916, -0.2642, 2.95, -0.2642, 2.95, 1.26, -1.916, 1.26, 2.95, -0.2642, 5.725, -0.2642, 5.725, 1.26, 2.95, 1.26, 0.0, 0.0, 0.0, 0.0, 0.0, 0.0, 0.0, 0.0, -4.691, -0.2642, -1.916, -0.2642, -1.916, 1.26, -4.691, 1.26, 0.0, 0.0, 0.0, 0.0, 0.0, 0.0, 0.0, 0.0, 0.0, 0.0, 0.0, 0.0, 0.0, 0.0, 0.0, 0.0])
me_cube_004.use_remesh_preserve_volume = False
me_cube_004.use_remesh_preserve_attributes = False
me_cube_004.use_mirror_vertex_groups = False
me_cube_004.update()
me_plane_010 = bpy.data.meshes.new('Plane.010')
me_plane_010.from_pydata([(-5.309, -1.0, 1.073e-06), (-5.309, -1.0, -8.968), (-5.309, 1.0, -1.788e-06), (-5.309, 1.0, -8.968), (-4.309, -1.0, 1.788e-06), (-4.309, -1.0, -8.968), (-4.309, 1.0, -1.073e-06), (-4.309, 1.0, -8.968), (4.024, -1.0, -3.817e-06), (-4.309, -1.0, 5.36e-06), (4.024, 1.0, -3.817e-06), (-4.309, 1.0, 5.36e-06), (4.024, -1.0, -1.0), (-4.309, -1.0, -1.0), (4.024, 1.0, -1.0), (-4.309, 1.0, -1.0)], [], [(1, 0, 2, 3), (7, 6, 4, 5), (0, 1, 5, 4), (3, 2, 6, 7), (1, 3, 7, 5), (2, 0, 4, 6), (9, 8, 10, 11), (15, 14, 12, 13), (8, 9, 13, 12), (11, 10, 14, 15), (9, 11, 15, 13), (10, 8, 12, 14)])
_uv = me_plane_010.uv_layers.new(name='UVMap')
_uv.uv.foreach_set('vector', [-4.702, -0.186, -2.313, -0.186, -2.313, 1.315, -4.702, 1.315, -4.968, 1.315, -7.357, 1.315, -7.357, -0.186, -4.968, -0.186, 0.0, 0.0, 0.0, 0.0, 0.0, 0.0, 0.0, 0.0, 0.0, 0.0, 0.0, 0.0, 0.0, 0.0, 0.0, 0.0, -4.702, -0.186, -4.702, 1.315, -4.968, 1.315, -4.968, -0.186, -2.313, 1.315, -2.313, -0.186, -2.047, -0.186, -2.047, 1.315, -2.046, -0.1854, 0.4601, -0.1854, 0.4601, 1.317, -2.046, 1.317, 0.4645, -0.184, 2.971, -0.184, 2.971, 1.319, 0.4645, 1.319, 0.0, 0.0, 0.0, 0.0, 0.0, 0.0, 0.0, 0.0, 0.0, 0.0, 0.0, 0.0, 0.0, 0.0, 0.0, 0.0, 0.0, 0.0, 0.0, 0.0, 0.0, 0.0, 0.0, 0.0, 0.0, 0.0, 0.0, 0.0, 0.0, 0.0, 0.0, 0.0])
me_plane_010.use_remesh_preserve_volume = False
me_plane_010.use_remesh_preserve_attributes = False
me_plane_010.use_mirror_vertex_groups = False
me_plane_010.update()
me_plane_015 = bpy.data.meshes.new('Plane.015')
me_plane_015.from_pydata([(6.987, -1.0, 6.368), (6.987, -1.0, 1.952e-06), (15.73, -1.0, 9.388e-07), (15.73, -1.0, 6.368), (6.987, 1.0, 6.368), (6.987, 1.0, -9.686e-07), (15.73, 1.0, -1.922e-06), (15.73, 1.0, 6.368), (15.73, -1.0, -12.13), (15.73, -1.0, -1.0), (15.73, 1.0, -12.13), (15.73, 1.0, -1.0), (14.72, -1.0, -12.13), (14.76, -1.0, -1.0), (14.72, 1.0, -12.13), (14.76, 1.0, -1.0), (15.73, -1.0, 0.0), (0.2125, -1.0, 5.36e-06), (15.73, 1.0, 0.0), (0.2125, 1.0, 5.36e-06), (15.73, -1.0, -1.0), (0.2125, -1.0, -1.0), (15.73, 1.0, -1.0), (0.2125, 1.0, -1.0)], [], [(4, 5, 1, 0), (5, 6, 2, 1), (6, 7, 3, 2), (7, 4, 0, 3), (0, 1, 2, 3), (7, 6, 5, 4), (9, 8, 10, 11), (15, 14, 12, 13), (8, 9, 13, 12), (11, 10, 14, 15), (9, 11, 15, 13), (10, 8, 12, 14), (17, 16, 18, 19), (23, 22, 20, 21), (16, 17, 21, 20), (19, 18, 22, 23), (17, 19, 23, 21), (18, 16, 20, 22)])
_uv = me_plane_015.uv_layers.new(name='UVMap')
_uv.uv.foreach_set('vector', [-1.199, -0.2183, -3.035, -0.2183, -3.035, 1.173, -1.199, 1.173, 0.0, 0.0, 0.0, 0.0, 0.0, 0.0, 0.0, 0.0, 3.159, -0.2183, 1.322, -0.2183, 1.322, 1.173, 3.159, 1.173, 1.322, -0.2183, -1.199, -0.2183, -1.199, 1.173, 1.322, 1.173, 0.0, 0.0, 0.0, 0.0, 0.0, 0.0, 0.0, 0.0, 0.0, 0.0, 0.0, 0.0, 0.0, 0.0, 0.0, 0.0, 3.445, 1.173, 6.654, 1.173, 6.654, -0.2186, 3.445, -0.2185, 10.15, -0.2185, 6.942, -0.2186, 6.942, 1.173, 10.15, 1.173, 0.0, 0.0, 0.0, 0.0, 0.0, 0.0, 0.0, 0.0, 0.0, 0.0, 0.0, 0.0, 0.0, 0.0, 0.0, 0.0, 0.0, 0.0, 0.0, 0.0, 0.0, 0.0, 0.0, 0.0, 6.654, -0.2186, 6.654, 1.173, 6.942, 1.173, 6.942, -0.2186, 1.223, -0.2163, -3.252, -0.2162, -3.252, 1.176, 1.223, 1.175, 1.512, 1.175, 5.987, 1.176, 5.987, -0.2162, 1.512, -0.2163, 0.0, 0.0, 0.0, 0.0, 0.0, 0.0, 0.0, 0.0, 0.0, 0.0, 0.0, 0.0, 0.0, 0.0, 0.0, 0.0, 1.223, -0.2163, 1.223, 1.175, 1.512, 1.175, 1.512, -0.2163, 3.158, -0.2212, 3.158, 1.173, 3.446, 1.173, 3.446, -0.2212])
me_plane_015.use_remesh_preserve_volume = False
me_plane_015.use_remesh_preserve_attributes = False
me_plane_015.use_mirror_vertex_groups = False
me_plane_015.update()
me_plane_023 = bpy.data.meshes.new('Plane.023')
me_plane_023.from_pydata([(-5.559, -1.0, -16.62), (-5.559, -1.0, 0.00952), (-5.559, 1.0, -16.62), (-5.559, 1.0, 0.009516), (-6.559, -1.0, -16.62), (-6.559, -1.0, 0.00952), (-6.559, 1.0, -16.62), (-6.559, 1.0, 0.009516), (8.844, -1.0, -0.3251), (8.844, -1.0, -16.4), (23.8, -1.0, -16.4), (23.8, -1.0, -0.3251), (8.844, 1.0, -0.3251), (8.844, 1.0, -16.4), (23.8, 1.0, -16.4), (23.8, 1.0, -0.3251), (17.36, -1.0, -20.22), (-9.063, -1.0, -20.22), (17.36, 1.0, -20.22), (-9.063, 1.0, -20.22), (17.36, -1.0, -21.23), (-9.063, -1.0, -21.22), (17.36, 1.0, -21.23), (-9.063, 1.0, -21.22), (5.275, -1.0, -20.3), (5.275, -1.0, 0.00952), (5.275, 1.0, -20.3), (5.275, 1.0, 0.009516), (4.275, -1.0, -20.3), (4.275, -1.0, 0.00952), (4.275, 1.0, -20.3), (4.275, 1.0, 0.009516), (1.638, -1.0, -16.78), (1.638, -1.0, -4.729), (1.638, 1.0, -16.78), (1.638, 1.0, -4.729), (0.6384, -1.0, -16.78), (0.6384, -1.0, -4.729), (0.6384, 1.0, -16.78), (0.6384, 1.0, -4.729), (9.59, -1.0, -2.938), (4.793, -1.0, -2.938), (9.59, 1.0, -2.938), (4.793, 1.0, -2.938), (9.59, -1.0, -3.938), (4.793, -1.0, -3.938), (9.59, 1.0, -3.938), (4.793, 1.0, -3.938), (4.275, -1.0, 0.009515), (-5.559, -1.0, 0.009521), (4.275, 1.0, 0.009515), (-5.559, 1.0, 0.009521), (4.275, -1.0, -1.0), (-5.559, -1.0, -1.0), (4.275, 1.0, -1.0), (-5.559, 1.0, -1.0), (-1.771, -1.0, -20.33), (-1.771, -1.0, -4.729), (-1.771, 1.0, -20.33), (-1.771, 1.0, -4.729), (-2.771, -1.0, -20.33), (-2.771, -1.0, -4.729), (-2.771, 1.0, -20.33), (-2.771, 1.0, -4.729), (0.6384, -1.0, -4.729), (-1.771, -1.0, -4.729), (0.6384, 1.0, -4.729), (-1.771, 1.0, -4.729), (0.6384, -1.0, -5.735), (-1.771, -1.0, -5.735), (0.6384, 1.0, -5.735), (-1.771, 1.0, -5.735)], [], [(1, 0, 2, 3), (7, 6, 4, 5), (0, 1, 5, 4), (3, 2, 6, 7), (1, 3, 7, 5), (2, 0, 4, 6), (12, 13, 9, 8), (13, 14, 10, 9), (14, 15, 11, 10), (15, 12, 8, 11), (8, 9, 10, 11), (15, 14, 13, 12), (17, 16, 18, 19), (23, 22, 20, 21), (16, 17, 21, 20), (19, 18, 22, 23), (17, 19, 23, 21), (18, 16, 20, 22), (25, 24, 26, 27), (31, 30, 28, 29), (24, 25, 29, 28), (27, 26, 30, 31), (25, 27, 31, 29), (26, 24, 28, 30), (33, 32, 34, 35), (39, 38, 36, 37), (32, 33, 37, 36), (35, 34, 38, 39), (33, 35, 39, 37), (34, 32, 36, 38), (41, 40, 42, 43), (47, 46, 44, 45), (40, 41, 45, 44), (43, 42, 46, 47), (41, 43, 47, 45), (42, 40, 44, 46), (49, 48, 50, 51), (55, 54, 52, 53), (48, 49, 53, 52), (51, 50, 54, 55), (49, 51, 55, 53), (50, 48, 52, 54), (57, 56, 58, 59), (63, 62, 60, 61), (56, 57, 61, 60), (59, 58, 62, 63), (57, 59, 63, 61), (58, 56, 60, 62), (65, 64, 66, 67), (71, 70, 68, 69), (64, 65, 69, 68), (67, 66, 70, 71), (65, 67, 71, 69), (66, 64, 68, 70)])
_uv = me_plane_023.uv_layers.new(name='UVMap')
_uv.uv.foreach_set('vector', [4.276, 1.294, 0.1952, 1.294, 0.1952, -0.2818, 4.276, -0.2817, -4.131, -0.2817, -0.05011, -0.2818, -0.05011, 1.294, -4.131, 1.294, 0.0, 0.0, 0.0, 0.0, 0.0, 0.0, 0.0, 0.0, 0.0, 0.0, 0.0, 0.0, 0.0, 0.0, 0.0, 0.0, 4.276, 1.294, 4.276, -0.2817, 4.522, -0.2817, 4.522, 1.294, 0.1952, -0.2818, 0.1952, 1.294, -0.05011, 1.294, -0.05011, -0.2818, -10.06, -0.3732, -4.423, -0.3734, -4.423, 1.181, -10.06, 1.182, -4.423, -0.3734, 0.8223, -0.3735, 0.8223, 1.181, -4.423, 1.181, 0.8223, -0.3735, 6.459, -0.3736, 6.459, 1.182, 0.8223, 1.181, 6.459, -0.3736, 11.71, -0.3736, 11.71, 1.182, 6.459, 1.182, 0.0, 0.0, 0.0, 0.0, 0.0, 0.0, 0.0, 0.0, 0.0, 0.0, 0.0, 0.0, 0.0, 0.0, 0.0, 0.0, -4.847, -0.2798, 0.4306, -0.2803, 0.4306, 1.16, -4.847, 1.16, 5.908, 1.159, 0.6303, 1.16, 0.6303, -0.2804, 5.908, -0.2808, 0.0, 0.0, 0.0, 0.0, 0.0, 0.0, 0.0, 0.0, 0.0, 0.0, 0.0, 0.0, 0.0, 0.0, 0.0, 0.0, 0.0, 0.0, 0.0, 0.0, 0.0, 0.0, 0.0, 0.0, 0.4306, 1.16, 0.4306, -0.2803, 0.6303, -0.2804, 0.6303, 1.16, -0.243, 3.296, -5.227, 3.296, -5.227, 1.72, -0.243, 1.72, 0.002314, 1.72, 4.986, 1.72, 4.986, 3.296, 0.002315, 3.296, 0.0, 0.0, 0.0, 0.0, 0.0, 0.0, 0.0, 0.0, 0.0, 0.0, 0.0, 0.0, 0.0, 0.0, 0.0, 0.0, -0.243, 3.296, -0.243, 1.72, 0.002314, 1.72, 0.002315, 3.296, 0.0, 0.0, 0.0, 0.0, 0.0, 0.0, 0.0, 0.0, -6.497, -0.2756, -1.555, -0.2755, -1.555, 1.24, -6.498, 1.24, 3.798, 1.24, -1.145, 1.24, -1.145, -0.2755, 3.798, -0.2756, 0.0, 0.0, 0.0, 0.0, 0.0, 0.0, 0.0, 0.0, 0.0, 0.0, 0.0, 0.0, 0.0, 0.0, 0.0, 0.0, 4.208, -0.2756, 4.208, 1.24, 3.798, 1.24, 3.798, -0.2756, -1.555, 1.24, -1.555, -0.2755, -1.145, -0.2755, -1.145, 1.24, -9.356, 1.184, -7.673, 1.184, -7.673, 2.739, -9.356, 2.739, -9.34, 2.69, -11.02, 2.69, -11.02, 1.135, -9.34, 1.135, 0.0, 0.0, 0.0, 0.0, 0.0, 0.0, 0.0, 0.0, 0.0, 0.0, 0.0, 0.0, 0.0, 0.0, 0.0, 0.0, 0.0, 0.0, 0.0, 0.0, 0.0, 0.0, 0.0, 0.0, 0.0, 0.0, 0.0, 0.0, 0.0, 0.0, 0.0, 0.0, 0.4223, -3.884, 2.835, -3.884, 2.835, -2.308, 0.4223, -2.308, 0.4223, -2.303, 2.835, -2.303, 2.835, -0.7273, 0.4223, -0.7273, 0.0, 0.0, 0.0, 0.0, 0.0, 0.0, 0.0, 0.0, 0.0, 0.0, 0.0, 0.0, 0.0, 0.0, 0.0, 0.0, 0.0, 0.0, 0.0, 0.0, 0.0, 0.0, 0.0, 0.0, 0.0, 0.0, 0.0, 0.0, 0.0, 0.0, 0.0, 0.0, -0.09732, 2.758, -6.498, 2.758, -6.498, 1.243, -0.09732, 1.243, 0.3129, 1.243, 6.713, 1.243, 6.713, 2.758, 0.3129, 2.758, 0.0, 0.0, 0.0, 0.0, 0.0, 0.0, 0.0, 0.0, 0.0, 0.0, 0.0, 0.0, 0.0, 0.0, 0.0, 0.0, -0.09732, 2.758, -0.09732, 1.243, 0.3129, 1.243, 0.3129, 2.758, 0.0, 0.0, 0.0, 0.0, 0.0, 0.0, 0.0, 0.0, -4.771, -0.4336, -5.759, -0.4336, -5.759, -1.949, -4.771, -1.949, -5.593, -0.4336, -6.581, -0.4336, -6.581, -1.949, -5.593, -1.949, 0.0, 0.0, 0.0, 0.0, 0.0, 0.0, 0.0, 0.0, 0.0, 0.0, 0.0, 0.0, 0.0, 0.0, 0.0, 0.0, 0.0, 0.0, 0.0, 0.0, 0.0, 0.0, 0.0, 0.0, 0.0, 0.0, 0.0, 0.0, 0.0, 0.0, 0.0, 0.0])
me_plane_023.use_remesh_preserve_volume = False
me_plane_023.use_remesh_preserve_attributes = False
me_plane_023.use_mirror_vertex_groups = False
me_plane_023.update()
me_plane_019 = bpy.data.meshes.new('Plane.019')
me_plane_019.from_pydata([(1.0, -1.0, 0.0), (-1.0, -1.0, -2.102e-08), (1.0, 1.0, 0.0), (-1.0, 1.0, -2.102e-08), (-1.0, -1.0, 1.5), (-1.0, 1.0, 1.5), (-3.0, -1.0, 1.5), (-3.0, 1.0, 1.5), (-3.0, -1.0, 3.0), (-3.0, 1.0, 3.0), (-5.0, -1.0, 3.0), (-5.0, 1.0, 3.0), (-4.0, 1.0, 6.0), (-4.0, -1.0, 6.0), (-5.0, -1.0, 4.5), (-5.0, 1.0, 4.5), (-7.0, -1.0, 4.5), (-7.0, 1.0, 4.5), (-7.0, -1.0, 6.0), (-7.0, 1.0, 6.0), (-4.0, 1.0, 3.5), (-4.0, -1.0, 3.5), (1.0, 1.0, 3.5), (1.0, -1.0, 3.5)], [], [(1, 3, 2, 0), (1, 4, 5, 3), (4, 6, 7, 5), (6, 8, 9, 7), (8, 10, 11, 9), (19, 18, 13, 12), (12, 13, 21, 20), (14, 16, 17, 15), (16, 18, 19, 17), (11, 10, 14, 15), (20, 21, 23, 22), (22, 23, 0, 2), (1, 0, 23, 21, 13, 18, 16, 14, 10, 8, 6, 4), (2, 3, 5, 7, 9, 11, 15, 17, 19, 12, 20, 22)])
_uv = me_plane_019.uv_layers.new(name='UVMap')
_uv.uv.foreach_set('vector', [0.06127, 1.745, -0.3775, 1.745, -0.3775, 1.306, 0.06127, 1.306, 1.383, 1.451, 1.712, 1.451, 1.712, 1.89, 1.383, 1.89, 0.5, 1.306, 0.5, 1.745, 0.06127, 1.745, 0.06127, 1.306, 1.383, 1.451, 1.383, 1.78, 0.9442, 1.78, 0.9442, 1.451, 0.9442, 1.745, 0.5055, 1.745, 0.5055, 1.306, 0.9442, 1.306, 0.9442, 1.451, 0.9442, 1.012, 1.602, 1.012, 1.602, 1.451, 1.822, 0.7929, 1.383, 0.7929, 1.383, 0.2445, 1.822, 0.2445, -0.8217, 1.306, -0.3829, 1.306, -0.3829, 1.745, -0.8217, 1.745, 1.712, -0.1943, 1.383, -0.1943, 1.383, -0.633, 1.712, -0.633, 1.712, -0.1943, 1.712, 0.2445, 1.383, 0.2445, 1.383, -0.1943, 0.9442, -0.8524, 1.383, -0.8524, 1.383, 0.2445, 0.9442, 0.2445, 1.383, 1.012, 0.9442, 1.012, 0.9442, 0.2445, 1.383, 0.2445, 0.06127, -0.4599, 0.2575, -0.8524, 0.9442, -0.509, 0.4537, 0.472, 0.9442, 0.7173, 0.6499, 1.306, 0.3556, 1.159, 0.5518, 0.7663, 0.2575, 0.6192, 0.4537, 0.2268, 0.1594, 0.07962, 0.3556, -0.3128, -0.6255, 1.306, -0.8217, 0.9135, -0.5274, 0.7663, -0.7236, 0.3739, -0.4293, 0.2268, -0.6255, -0.1656, -0.3311, -0.3128, -0.5274, -0.7052, -0.233, -0.8524, 0.06127, -0.2637, -0.4292, -0.01848, 0.06127, 0.9626])
me_plane_019.use_remesh_preserve_volume = False
me_plane_019.use_remesh_preserve_attributes = False
me_plane_019.use_mirror_vertex_groups = False
me_plane_019.update()
me_plane_027 = bpy.data.meshes.new('Plane.027')
me_plane_027.from_pydata([(-8.013, -1.0, 23.04), (-8.013, -1.0, 18.79), (-2.521, -1.0, 18.79), (-2.521, -1.0, 23.04), (-8.013, 1.0, 23.04), (-8.013, 1.0, 18.79), (-2.521, 1.0, 18.79), (-2.521, 1.0, 23.04), (-2.521, 1.0, 21.56), (-2.521, -1.0, 21.56), (9.128, -1.0, 23.04), (9.128, 1.0, 23.04), (9.128, 1.0, 21.56), (9.128, -1.0, 21.56), (0.04762, 1.0, 21.56), (0.04762, -1.0, 21.56), (9.128, 1.0, 16.4), (9.128, -1.0, 16.4), (0.04762, 1.0, 16.4), (0.04762, -1.0, 16.4), (13.18, -1.0, 0.5), (7.632, -1.0, 0.5), (13.18, 1.0, 0.5), (7.632, 1.0, 0.5), (13.18, -1.0, -0.5), (7.632, -1.0, -0.5), (13.18, 1.0, -0.5), (7.632, 1.0, -0.5), (8.632, -1.0, 0.5), (8.632, -1.0, 13.34), (8.632, 1.0, 0.5), (8.632, 1.0, 13.34), (7.632, -1.0, 0.5), (7.632, -1.0, 13.34), (7.632, 1.0, 0.5), (7.632, 1.0, 13.34), (7.632, -1.0, 13.34), (1.248, -1.0, 13.34), (7.632, 1.0, 13.34), (1.248, 1.0, 13.34), (7.632, -1.0, 12.28), (1.248, -1.0, 12.28), (7.632, 1.0, 12.28), (1.248, 1.0, 12.28), (1.248, -1.0, 0.04304), (1.248, -1.0, 13.34), (1.248, 1.0, 0.04303), (1.248, 1.0, 13.34), (0.2475, -1.0, 0.04304), (0.2476, -1.0, 13.34), (0.2475, 1.0, 0.04303), (0.2476, 1.0, 13.34), (-3.66, -1.0, 9.756), (-3.301, -1.0, 0.04304), (0.2475, -1.0, 0.04304), (0.2475, -1.0, 9.756), (-3.66, 1.0, 9.756), (-3.301, 1.0, 0.04303), (0.2475, 1.0, 0.04303), (0.2475, 1.0, 9.756), (-3.66, -1.0, 3.98), (-3.66, 1.0, 3.98), (-7.98, -1.0, 0.04304), (-7.98, 1.0, 0.04303), (-7.98, -1.0, 3.98), (-7.98, 1.0, 3.98), (-2.521, -1.0, 9.756), (-2.521, -1.0, 18.79), (-2.521, 1.0, 9.756), (-2.521, 1.0, 18.79), (-3.66, -1.0, 9.756), (-3.66, -1.0, 18.79), (-3.66, 1.0, 9.756), (-3.66, 1.0, 18.79), (-3.66, -1.0, 12.14), (-8.289, -1.0, 12.14), (-3.66, 1.0, 12.14), (-8.289, 1.0, 12.14), (-3.66, -1.0, 11.08), (-8.289, -1.0, 11.08), (-3.66, 1.0, 11.08), (-8.289, 1.0, 11.08), (-8.289, -1.0, 15.51), (-8.289, -1.0, 12.14), (-5.931, -1.0, 12.14), (-5.931, -1.0, 15.51), (-8.289, 1.0, 15.51), (-8.289, 1.0, 12.14), (-5.931, 1.0, 12.14), (-5.931, 1.0, 15.51)], [], [(4, 5, 1, 0), (5, 6, 2, 1), (15, 14, 18, 19), (7, 4, 0, 3), (0, 1, 2, 9, 3), (7, 8, 6, 5, 4), (6, 8, 9, 2), (12, 11, 10, 13), (3, 9, 15, 13, 10), (7, 3, 10, 11), (8, 7, 11, 12, 14), (9, 8, 14, 15), (19, 18, 16, 17), (13, 15, 19, 17), (14, 12, 16, 18), (12, 13, 17, 16), (21, 20, 22, 23), (27, 26, 24, 25), (20, 21, 25, 24), (23, 22, 26, 27), (21, 23, 27, 25), (22, 20, 24, 26), (29, 28, 30, 31), (35, 34, 32, 33), (28, 29, 33, 32), (31, 30, 34, 35), (29, 31, 35, 33), (30, 28, 32, 34), (37, 36, 38, 39), (43, 42, 40, 41), (36, 37, 41, 40), (39, 38, 42, 43), (37, 39, 43, 41), (38, 36, 40, 42), (45, 44, 46, 47), (51, 50, 48, 49), (44, 45, 49, 48), (47, 46, 50, 51), (45, 47, 51, 49), (46, 44, 48, 50), (60, 61, 65, 64), (57, 58, 54, 53), (58, 59, 55, 54), (59, 56, 52, 55), (52, 60, 53, 54, 55), (59, 58, 57, 61, 56), (56, 61, 60, 52), (65, 63, 62, 64), (53, 60, 64, 62), (57, 53, 62, 63), (61, 57, 63, 65), (67, 66, 68, 69), (73, 72, 70, 71), (66, 67, 71, 70), (69, 68, 72, 73), (67, 69, 73, 71), (68, 66, 70, 72), (75, 74, 76, 77), (81, 80, 78, 79), (74, 75, 79, 78), (77, 76, 80, 81), (75, 77, 81, 79), (76, 74, 78, 80), (86, 87, 83, 82), (87, 88, 84, 83), (88, 89, 85, 84), (89, 86, 82, 85), (82, 83, 84, 85), (89, 88, 87, 86)])
_uv = me_plane_027.uv_layers.new(name='UVMap')
_uv.uv.foreach_set('vector', [9.129, -0.8053, 10.52, -0.8053, 10.52, 0.9053, 9.129, 0.9053, 10.52, -0.8053, 12.31, -0.8053, 12.31, 0.9053, 10.52, 0.9053, -2.223, 0.9069, -2.223, -0.8037, -0.7752, -0.8037, -0.7752, 0.9069, 7.333, -0.8053, 9.129, -0.8053, 9.129, 0.9053, 7.333, 0.9053, 0.0, 0.0, 0.0, 0.0, 0.0, 0.0, 0.0, 0.0, 0.0, 0.0, 0.0, 0.0, 0.0, 0.0, 0.0, 0.0, 0.0, 0.0, 0.0, 0.0, 12.31, -0.8053, 13.22, -0.8053, 13.22, 0.9053, 12.31, 0.9053, 3.223, -0.8045, 3.688, -0.8045, 3.688, 0.9074, 3.223, 0.9074, 0.0, 0.0, 0.0, 0.0, 0.0, 0.0, 0.0, 0.0, 0.0, 0.0, 7.335, -0.8045, 7.335, 0.9074, 3.688, 0.9074, 3.688, -0.8045, 0.0, 0.0, 0.0, 0.0, 0.0, 0.0, 0.0, 0.0, 0.0, 0.0, -2.226, -0.8063, -2.226, 0.9056, -3.03, 0.9056, -3.03, -0.8063, -0.7752, 0.9069, -0.7752, -0.8037, 1.775, -0.8037, 1.775, 0.9069, 0.0, 0.0, 0.0, 0.0, 0.0, 0.0, 0.0, 0.0, 0.0, 0.0, 0.0, 0.0, 0.0, 0.0, 0.0, 0.0, 3.223, -0.8037, 3.223, 0.9069, 1.775, 0.9069, 1.775, -0.8037, 13.76, 0.9, 12.07, 0.9, 12.07, -0.8046, 13.76, -0.8046, 10.06, -0.8046, 11.76, -0.8046, 11.76, 0.9, 10.06, 0.9, 0.0, 0.0, 0.0, 0.0, 0.0, 0.0, 0.0, 0.0, 0.0, 0.0, 0.0, 0.0, 0.0, 0.0, 0.0, 0.0, 9.757, 0.9, 9.757, -0.8046, 10.06, -0.8046, 10.06, 0.9, 12.07, -0.8046, 12.07, 0.9, 11.76, 0.9, 11.76, -0.8046, 5.567, 0.9003, 1.679, 0.9003, 1.679, -0.8064, 5.567, -0.8063, 5.87, -0.8063, 9.758, -0.8064, 9.758, 0.9003, 5.87, 0.9003, 0.0, 0.0, 0.0, 0.0, 0.0, 0.0, 0.0, 0.0, 0.0, 0.0, 0.0, 0.0, 0.0, 0.0, 0.0, 0.0, 5.567, 0.9003, 5.567, -0.8063, 5.87, -0.8063, 5.87, 0.9003, 0.0, 0.0, 0.0, 0.0, 0.0, 0.0, 0.0, 0.0, 7.757, 0.9018, 5.87, 0.9018, 5.87, -0.8063, 7.757, -0.8063, 5.543, -0.8067, 7.43, -0.8067, 7.43, 0.9014, 5.543, 0.9014, 0.0, 0.0, 0.0, 0.0, 0.0, 0.0, 0.0, 0.0, 0.0, 0.0, 0.0, 0.0, 0.0, 0.0, 0.0, 0.0, 0.0, 0.0, 0.0, 0.0, 0.0, 0.0, 0.0, 0.0, 0.0, 0.0, 0.0, 0.0, 0.0, 0.0, 0.0, 0.0, 7.755, 0.9013, 3.338, 0.9013, 3.338, -0.8067, 7.755, -0.8067, 8.087, -0.8067, 12.5, -0.8067, 12.5, 0.9013, 8.087, 0.9013, 0.0, 0.0, 0.0, 0.0, 0.0, 0.0, 0.0, 0.0, 0.0, 0.0, 0.0, 0.0, 0.0, 0.0, 0.0, 0.0, 7.755, 0.9013, 7.755, -0.8067, 8.087, -0.8067, 8.087, 0.9013, 3.338, -0.8067, 3.338, 0.9013, 3.006, 0.9013, 3.006, -0.8067, -2.778, 0.9016, -2.778, -0.8066, -1.262, -0.8066, -1.262, 0.9016, 1.761, -0.8065, 3.007, -0.8065, 3.007, 0.9018, 1.761, 0.9017, 0.0, 0.0, 0.0, 0.0, 0.0, 0.0, 0.0, 0.0, -6.176, -0.8065, -4.805, -0.8065, -4.805, 0.9017, -6.176, 0.9017, 0.0, 0.0, 0.0, 0.0, 0.0, 0.0, 0.0, 0.0, 0.0, 0.0, 0.0, 0.0, 0.0, 0.0, 0.0, 0.0, 0.0, 0.0, 0.0, 0.0, -4.805, -0.8065, -2.778, -0.8066, -2.778, 0.9016, -4.805, 0.9017, -1.262, -0.8066, 0.1194, -0.8066, 0.1194, 0.9016, -1.262, 0.9016, 0.0, 0.0, 0.0, 0.0, 0.0, 0.0, 0.0, 0.0, 1.761, -0.8065, 1.761, 0.9017, 0.1194, 0.9016, 0.1194, -0.8066, 0.0, 0.0, 0.0, 0.0, 0.0, 0.0, 0.0, 0.0, 1.86, 0.9042, -1.449, 0.9042, -1.449, -0.8051, 1.86, -0.8051, 0.4901, -0.8055, 3.8, -0.8055, 3.8, 0.9038, 0.4901, 0.9038, 0.0, 0.0, 0.0, 0.0, 0.0, 0.0, 0.0, 0.0, 0.0, 0.0, 0.0, 0.0, 0.0, 0.0, 0.0, 0.0, 0.0, 0.0, 0.0, 0.0, 0.0, 0.0, 0.0, 0.0, 0.0, 0.0, 0.0, 0.0, 0.0, 0.0, 0.0, 0.0, -0.04923, 0.9051, -1.673, 0.9051, -1.673, -0.8052, -0.04923, -0.8052, 0.323, -0.8052, 1.947, -0.8052, 1.947, 0.9051, 0.323, 0.9051, 0.0, 0.0, 0.0, 0.0, 0.0, 0.0, 0.0, 0.0, 0.0, 0.0, 0.0, 0.0, 0.0, 0.0, 0.0, 0.0, -0.04923, 0.9051, -0.04923, -0.8052, 0.323, -0.8052, 0.323, 0.9051, 0.0, 0.0, 0.0, 0.0, 0.0, 0.0, 0.0, 0.0, -1.234, -0.8056, -0.04945, -0.8056, -0.04944, 0.9047, -1.234, 0.9047, 0.0, 0.0, 0.0, 0.0, 0.0, 0.0, 0.0, 0.0, -3.245, -0.8056, -2.061, -0.8056, -2.061, 0.9047, -3.245, 0.9047, -2.061, -0.8056, -1.234, -0.8056, -1.234, 0.9047, -2.061, 0.9047, 0.0, 0.0, 0.0, 0.0, 0.0, 0.0, 0.0, 0.0, 0.0, 0.0, 0.0, 0.0, 0.0, 0.0, 0.0, 0.0])
me_plane_027.use_remesh_preserve_volume = False
me_plane_027.use_remesh_preserve_attributes = False
me_plane_027.use_mirror_vertex_groups = False
me_plane_027.update()
me_plane_030 = bpy.data.meshes.new('Plane.030')
me_plane_030.from_pydata([(1.0, -1.0, 0.0), (-12.34, -1.0, 6.248e-06), (1.0, 1.0, 0.0), (-12.34, 1.0, 6.248e-06), (1.0, -1.0, -1.0), (-12.34, -1.0, -1.0), (1.0, 1.0, -1.0), (-12.34, 1.0, -1.0)], [], [(1, 0, 2, 3), (7, 6, 4, 5), (0, 1, 5, 4), (3, 2, 6, 7), (1, 3, 7, 5), (2, 0, 4, 6)])
_uv = me_plane_030.uv_layers.new(name='UVMap')
_uv.uv.foreach_set('vector', [0.6147, -0.1411, 4.698, -0.1411, 4.698, 1.385, 0.6147, 1.385, 0.3086, 1.385, -3.775, 1.385, -3.775, -0.1411, 0.3086, -0.1411, 0.0, 0.0, 1.0, 0.0, 1.0, 1.0, 0.0, 1.0, 0.0, 0.0, 1.0, 0.0, 1.0, 1.0, 0.0, 1.0, 0.6147, -0.1411, 0.6147, 1.385, 0.3086, 1.385, 0.3086, -0.1411, 0.0, 0.0, 1.0, 0.0, 1.0, 1.0, 0.0, 1.0])
me_plane_030.use_remesh_preserve_volume = False
me_plane_030.use_remesh_preserve_attributes = False
me_plane_030.use_mirror_vertex_groups = False
me_plane_030.update()
me_cube_010 = bpy.data.meshes.new('Cube.010')
me_cube_010.from_pydata([(-4.605, -1.156, -1.0), (-4.605, 6.738, -1.0), (1.0, 6.738, -1.0), (1.0, -1.156, -1.0), (-4.605, -1.156, 1.0), (-4.605, 6.738, 1.0), (1.0, 6.738, 1.0), (1.0, -1.156, 1.0)], [], [(4, 5, 1, 0), (5, 6, 2, 1), (6, 7, 3, 2), (7, 4, 0, 3), (0, 1, 2, 3), (7, 6, 5, 4)])
_uv = me_cube_010.uv_layers.new(name='UVMap')
_uv.uv.foreach_set('vector', [0.0, 0.0, 0.0, 0.0, 0.0, 0.0, 0.0, 0.0, 0.0, 0.0, 0.0, 0.0, 0.0, 0.0, 0.0, 0.0, -3.102, -0.2216, 0.511, -0.2216, 0.511, 1.395, -3.102, 1.395, 0.511, -0.2216, 3.076, -0.2216, 3.076, 1.395, 0.511, 1.395, 0.0, 0.0, 0.0, 0.0, 0.0, 0.0, 0.0, 0.0, 0.0, 0.0, 0.0, 0.0, 0.0, 0.0, 0.0, 0.0])
me_cube_010.use_remesh_preserve_volume = False
me_cube_010.use_remesh_preserve_attributes = False
me_cube_010.use_mirror_vertex_groups = False
me_cube_010.update()
me_plane_035 = bpy.data.meshes.new('Plane.035')
me_plane_035.from_pydata([(-9.709, -1.0, 26.78), (-9.709, -1.0, -0.5229), (-3.624, -1.0, -0.5229), (-3.624, -1.0, 26.78), (-9.709, 1.0, 26.78), (-9.709, 1.0, -0.5229), (-3.624, 1.0, -0.5229), (-3.624, 1.0, 26.78), (1.073, -1.0, 0.5607), (-3.624, -1.0, 0.5607), (1.073, 1.0, 0.5607), (-3.624, 1.0, 0.5607), (1.073, -1.0, -0.5229), (-3.624, -1.0, -0.5229), (1.073, 1.0, -0.5229), (-3.624, 1.0, -0.5229)], [], [(4, 5, 1, 0), (5, 6, 2, 1), (6, 7, 3, 2), (7, 4, 0, 3), (0, 1, 2, 3), (7, 6, 5, 4), (9, 8, 10, 11), (15, 14, 12, 13), (8, 9, 13, 12), (11, 10, 14, 15), (9, 11, 15, 13), (10, 8, 12, 14)])
_uv = me_plane_035.uv_layers.new(name='UVMap')
_uv.uv.foreach_set('vector', [0.0, 0.0, 0.0, 0.0, 0.0, 0.0, 0.0, 0.0, 8.029, 1.278, 5.704, 1.278, 5.704, -0.2552, 8.029, -0.2552, 5.704, 1.278, -4.729, 1.278, -4.729, -0.2552, 5.704, -0.2552, -4.729, 1.278, -7.054, 1.278, -7.054, -0.2552, -4.729, -0.2552, 0.0, 0.0, 0.0, 0.0, 0.0, 0.0, 0.0, 0.0, 0.0, 0.0, 0.0, 0.0, 0.0, 0.0, 0.0, 0.0, -5.866, -0.2559, -4.484, -0.2559, -4.484, 1.279, -5.866, 1.279, -2.784, 1.279, -4.165, 1.279, -4.165, -0.2559, -2.784, -0.2559, 0.0, 0.0, 0.0, 0.0, 0.0, 0.0, 0.0, 0.0, 0.0, 0.0, 0.0, 0.0, 0.0, 0.0, 0.0, 0.0, 0.0, 0.0, 0.0, 0.0, 0.0, 0.0, 0.0, 0.0, -4.484, 1.279, -4.484, -0.2559, -4.165, -0.2559, -4.165, 1.279])
me_plane_035.use_remesh_preserve_volume = False
me_plane_035.use_remesh_preserve_attributes = False
me_plane_035.use_mirror_vertex_groups = False
me_plane_035.update()
me_plane_041 = bpy.data.meshes.new('Plane.041')
me_plane_041.from_pydata([(2.391, -1.0, -7.055), (2.391, -1.0, -11.12), (7.22, -1.0, -11.12), (7.22, -1.0, -7.055), (2.391, 1.0, -7.055), (2.391, 1.0, -11.12), (7.22, 1.0, -11.12), (7.22, 1.0, -7.055), (22.14, -1.0, -11.83), (22.14, -1.0, -21.55), (26.75, -1.0, -21.55), (26.75, -1.0, -11.83), (22.14, 1.0, -11.83), (22.14, 1.0, -21.55), (26.75, 1.0, -21.55), (26.75, 1.0, -11.83), (23.2, -1.0, -11.83), (23.2, -1.0, -6.986), (23.2, 1.0, -11.83), (23.2, 1.0, -6.986), (22.14, -1.0, -11.83), (22.14, -1.0, -6.986), (22.14, 1.0, -11.83), (22.14, 1.0, -6.986), (22.38, -1.0, -11.09), (2.391, -1.0, -11.09), (22.38, 1.0, -11.09), (2.391, 1.0, -11.09), (22.38, -1.0, -12.15), (2.391, -1.0, -12.15), (22.38, 1.0, -12.15), (2.391, 1.0, -12.15), (22.14, -1.0, -6.986), (18.3, -1.0, -6.986), (22.14, 1.0, -6.986), (18.3, 1.0, -6.986), (22.14, -1.0, -8.115), (18.3, -1.0, -8.115), (22.14, 1.0, -8.115), (18.3, 1.0, -8.115), (9.818, -1.0, -3.252), (9.818, -1.0, -11.12), (15.68, -1.0, -11.12), (15.68, -1.0, -3.252), (9.818, 1.0, -3.252), (9.818, 1.0, -11.12), (15.68, 1.0, -11.12), (15.68, 1.0, -3.252), (9.818, -1.0, -3.252), (2.585, -1.0, -3.252), (9.818, 1.0, -3.252), (2.585, 1.0, -3.252), (9.818, -1.0, -4.357), (2.585, -1.0, -4.357), (9.818, 1.0, -4.357), (2.585, 1.0, -4.357), (3.662, -1.0, -3.252), (3.662, -1.0, 0.5934), (3.662, 1.0, -3.252), (3.662, 1.0, 0.5934), (2.585, -1.0, -3.252), (2.585, -1.0, 0.5934), (2.585, 1.0, -3.252), (2.585, 1.0, 0.5934), (2.585, -1.0, 0.5934), (-3.514, -1.0, 0.5934), (2.585, 1.0, 0.5934), (-3.514, 1.0, 0.5934), (2.585, -1.0, -0.5), (-3.514, -1.0, -0.5), (2.585, 1.0, -0.5), (-3.514, 1.0, -0.5)], [], [(4, 5, 1, 0), (5, 6, 2, 1), (6, 7, 3, 2), (7, 4, 0, 3), (0, 1, 2, 3), (7, 6, 5, 4), (12, 13, 9, 8), (13, 14, 10, 9), (14, 15, 11, 10), (15, 12, 8, 11), (8, 9, 10, 11), (15, 14, 13, 12), (17, 16, 18, 19), (23, 22, 20, 21), (16, 17, 21, 20), (19, 18, 22, 23), (17, 19, 23, 21), (18, 16, 20, 22), (25, 24, 26, 27), (31, 30, 28, 29), (24, 25, 29, 28), (27, 26, 30, 31), (25, 27, 31, 29), (26, 24, 28, 30), (33, 32, 34, 35), (39, 38, 36, 37), (32, 33, 37, 36), (35, 34, 38, 39), (33, 35, 39, 37), (34, 32, 36, 38), (44, 45, 41, 40), (45, 46, 42, 41), (46, 47, 43, 42), (47, 44, 40, 43), (40, 41, 42, 43), (47, 46, 45, 44), (49, 48, 50, 51), (55, 54, 52, 53), (48, 49, 53, 52), (51, 50, 54, 55), (49, 51, 55, 53), (50, 48, 52, 54), (57, 56, 58, 59), (63, 62, 60, 61), (56, 57, 61, 60), (59, 58, 62, 63), (57, 59, 63, 61), (58, 56, 60, 62), (65, 64, 66, 67), (71, 70, 68, 69), (64, 65, 69, 68), (67, 66, 70, 71), (65, 67, 71, 69), (66, 64, 68, 70)])
_uv = me_plane_041.uv_layers.new(name='UVMap')
_uv.uv.foreach_set('vector', [-0.6039, 1.42, -1.766, 1.42, -1.766, -0.1612, -0.6039, -0.1612, 0.0, 0.0, 0.0, 0.0, 0.0, 0.0, 0.0, 0.0, 1.938, 1.42, 0.7762, 1.42, 0.7762, -0.1612, 1.938, -0.1612, 0.7762, 1.42, -0.6039, 1.42, -0.6039, -0.1612, 0.7762, -0.1612, 0.0, 0.0, 0.0, 0.0, 0.0, 0.0, 0.0, 0.0, 0.0, 0.0, 0.0, 0.0, 0.0, 0.0, 0.0, 0.0, 1.394, 1.42, -1.261, 1.42, -1.261, -0.1614, 1.394, -0.1614, -1.261, 1.42, -2.517, 1.42, -2.517, -0.1615, -1.261, -0.1614, 0.0, 0.0, 0.0, 0.0, 0.0, 0.0, 0.0, 0.0, 2.65, 1.42, 1.394, 1.42, 1.394, -0.1614, 2.65, -0.1615, 0.0, 0.0, 0.0, 0.0, 0.0, 0.0, 0.0, 0.0, 0.0, 0.0, 0.0, 0.0, 0.0, 0.0, 0.0, 0.0, 3.234, 0.4196, 4.986, 0.4196, 4.986, 2.001, 3.234, 2.001, 2.85, 2.001, 1.098, 2.001, 1.098, 0.4196, 2.85, 0.4196, 0.0, 0.0, 0.0, 0.0, 0.0, 0.0, 0.0, 0.0, 0.0, 0.0, 0.0, 0.0, 0.0, 0.0, 0.0, 0.0, 3.234, 0.4196, 3.234, 2.001, 2.85, 2.001, 2.85, 0.4196, 0.0, 0.0, 0.0, 0.0, 0.0, 0.0, 0.0, 0.0, 0.01729, -0.1604, -5.648, -0.1604, -5.648, 1.421, 0.01729, 1.421, 0.3179, 1.421, 5.983, 1.421, 5.983, -0.1604, 0.3179, -0.1604, 0.0, 0.0, 0.0, 0.0, 0.0, 0.0, 0.0, 0.0, 0.0, 0.0, 0.0, 0.0, 0.0, 0.0, 0.0, 0.0, 0.01729, -0.1604, 0.01729, 1.421, 0.3179, 1.421, 0.3179, -0.1604, 0.0, 0.0, 0.0, 0.0, 0.0, 0.0, 0.0, 0.0, -0.2906, 0.4207, 1.101, 0.4207, 1.101, 2.002, -0.2906, 2.002, -0.699, 2.002, -2.09, 2.002, -2.09, 0.4207, -0.699, 0.4207, 0.0, 0.0, 0.0, 0.0, 0.0, 0.0, 0.0, 0.0, 0.0, 0.0, 0.0, 0.0, 0.0, 0.0, 0.0, 0.0, -0.2906, 0.4207, -0.2906, 2.002, -0.699, 2.002, -0.699, 0.4207, 0.0, 0.0, 0.0, 0.0, 0.0, 0.0, 0.0, 0.0, -0.8142, 1.421, -3.106, 1.421, -3.106, -0.1599, -0.8142, -0.1599, 0.0, 0.0, 0.0, 0.0, 0.0, 0.0, 0.0, 0.0, 3.185, 1.421, 0.8934, 1.421, 0.8934, -0.1599, 3.185, -0.1599, 0.8934, 1.421, -0.8142, 1.421, -0.8142, -0.1599, 0.8934, -0.1599, 0.0, 0.0, 0.0, 0.0, 0.0, 0.0, 0.0, 0.0, 0.0, 0.0, 0.0, 0.0, 0.0, 0.0, 0.0, 0.0, 3.183, -0.16, 5.17, -0.16, 5.17, 1.419, 3.183, 1.419, 2.879, 1.419, 0.8925, 1.419, 0.8925, -0.16, 2.879, -0.16, 0.0, 0.0, 0.0, 0.0, 0.0, 0.0, 0.0, 0.0, 0.0, 0.0, 0.0, 0.0, 0.0, 0.0, 0.0, 0.0, 3.183, -0.16, 3.183, 1.419, 2.879, 1.419, 2.879, -0.16, 0.0, 0.0, 0.0, 0.0, 0.0, 0.0, 0.0, 0.0, 2.349, -0.1595, 3.655, -0.1595, 3.655, 1.42, 2.349, 1.42, 1.983, 1.42, 0.6774, 1.42, 0.6774, -0.1595, 1.983, -0.1595, 0.0, 0.0, 0.0, 0.0, 0.0, 0.0, 0.0, 0.0, 0.0, 0.0, 0.0, 0.0, 0.0, 0.0, 0.0, 0.0, 2.349, -0.1595, 2.349, 1.42, 1.983, 1.42, 1.983, -0.1595, 0.0, 0.0, 0.0, 0.0, 0.0, 0.0, 0.0, 0.0, 2.352, -0.1586, 4.399, -0.1586, 4.399, 1.422, 2.352, 1.422, 1.985, 1.422, -0.06277, 1.422, -0.06277, -0.1586, 1.985, -0.1586, 0.0, 0.0, 0.0, 0.0, 0.0, 0.0, 0.0, 0.0, 0.0, 0.0, 0.0, 0.0, 0.0, 0.0, 0.0, 0.0, 2.352, -0.1586, 2.352, 1.422, 1.985, 1.422, 1.985, -0.1586, 0.0, 0.0, 0.0, 0.0, 0.0, 0.0, 0.0, 0.0])
me_plane_041.use_remesh_preserve_volume = False
me_plane_041.use_remesh_preserve_attributes = False
me_plane_041.use_mirror_vertex_groups = False
me_plane_041.update()
me_cube_016 = bpy.data.meshes.new('Cube.016')
me_cube_016.from_pydata([(-19.25, 4.595, -1.0), (-19.25, 8.577, -1.0), (1.0, 8.577, -1.0), (1.0, 4.595, -1.0), (-19.25, 4.595, 1.0), (-19.25, 8.577, 1.0), (1.0, 8.577, 1.0), (1.0, 4.595, 1.0), (-7.52, 8.577, -1.0), (-7.52, 8.577, 1.0), (1.0, 12.43, -1.0), (1.0, 12.43, 1.0), (-7.52, 12.43, -1.0), (-7.52, 12.43, 1.0)], [], [(4, 5, 1, 0), (8, 9, 13, 12), (6, 7, 3, 2), (7, 4, 0, 3), (0, 1, 8, 2, 3), (7, 6, 9, 5, 4), (5, 9, 8, 1), (13, 11, 10, 12), (2, 8, 12, 10), (6, 2, 10, 11), (9, 6, 11, 13)])
_uv = me_cube_016.uv_layers.new(name='UVMap')
_uv.uv.foreach_set('vector', [-4.553, -0.683, -3.12, -0.6829, -3.12, 0.888, -4.553, 0.888, 1.099, 0.8881, 1.099, -0.6828, 2.487, -0.6828, 2.487, 0.8881, 0.0, 0.0, 0.0, 0.0, 0.0, 0.0, 0.0, 0.0, 0.0, 0.0, 0.0, 0.0, 0.0, 0.0, 0.0, 0.0, 0.0, 0.0, 0.0, 0.0, 0.0, 0.0, 0.0, 0.0, 0.0, 0.0, 0.0, 0.0, 0.0, 0.0, 0.0, 0.0, 0.0, 0.0, 0.0, 0.0, -3.12, -0.6829, 1.099, -0.6828, 1.099, 0.8881, -3.12, 0.888, 2.487, -0.6828, 5.553, -0.683, 5.553, 0.888, 2.487, 0.8881, 0.0, 0.0, 0.0, 0.0, 0.0, 0.0, 0.0, 0.0, 0.0, 0.0, 0.0, 0.0, 0.0, 0.0, 0.0, 0.0, 0.0, 0.0, 0.0, 0.0, 0.0, 0.0, 0.0, 0.0])
me_cube_016.use_remesh_preserve_volume = False
me_cube_016.use_remesh_preserve_attributes = False
me_cube_016.use_mirror_vertex_groups = False
me_cube_016.update()
me_plane_003 = bpy.data.meshes.new('Plane.003')
me_plane_003.from_pydata([(1.0, -1.0, 0.0), (-1.0, -1.0, -2.102e-08), (1.0, 1.0, 0.0), (-1.0, 1.0, -2.102e-08), (-1.0, -1.0, 1.5), (-1.0, 1.0, 1.5), (-3.0, -1.0, 1.5), (-3.0, 1.0, 1.5), (-3.0, -1.0, 3.0), (-3.0, 1.0, 3.0), (-5.0, -1.0, 3.0), (-5.0, 1.0, 3.0), (-4.0, 1.0, 6.0), (-4.0, -1.0, 6.0), (-5.0, -1.0, 4.5), (-5.0, 1.0, 4.5), (-7.0, -1.0, 4.5), (-7.0, 1.0, 4.5), (-7.0, -1.0, 6.0), (-7.0, 1.0, 6.0), (-4.0, 1.0, 3.5), (-4.0, -1.0, 3.5), (1.0, 1.0, 3.5), (1.0, -1.0, 3.5)], [], [(1, 3, 2, 0), (1, 4, 5, 3), (4, 6, 7, 5), (6, 8, 9, 7), (8, 10, 11, 9), (19, 18, 13, 12), (12, 13, 21, 20), (14, 16, 17, 15), (16, 18, 19, 17), (11, 10, 14, 15), (20, 21, 23, 22), (22, 23, 0, 2), (1, 0, 23, 21, 13, 18, 16, 14, 10, 8, 6, 4), (2, 3, 5, 7, 9, 11, 15, 17, 19, 12, 20, 22)])
_uv = me_plane_003.uv_layers.new(name='UVMap')
_uv.uv.foreach_set('vector', [0.06127, 1.745, -0.3775, 1.745, -0.3775, 1.306, 0.06127, 1.306, 1.383, 1.451, 1.712, 1.451, 1.712, 1.89, 1.383, 1.89, 0.5, 1.306, 0.5, 1.745, 0.06127, 1.745, 0.06127, 1.306, 1.383, 1.451, 1.383, 1.78, 0.9442, 1.78, 0.9442, 1.451, 0.9442, 1.745, 0.5055, 1.745, 0.5055, 1.306, 0.9442, 1.306, 0.9442, 1.451, 0.9442, 1.012, 1.602, 1.012, 1.602, 1.451, 1.822, 0.7929, 1.383, 0.7929, 1.383, 0.2445, 1.822, 0.2445, -0.8217, 1.306, -0.3829, 1.306, -0.3829, 1.745, -0.8217, 1.745, 1.712, -0.1943, 1.383, -0.1943, 1.383, -0.633, 1.712, -0.633, 1.712, -0.1943, 1.712, 0.2445, 1.383, 0.2445, 1.383, -0.1943, 0.9442, -0.8524, 1.383, -0.8524, 1.383, 0.2445, 0.9442, 0.2445, 1.383, 1.012, 0.9442, 1.012, 0.9442, 0.2445, 1.383, 0.2445, 0.06127, -0.4599, 0.2575, -0.8524, 0.9442, -0.509, 0.4537, 0.472, 0.9442, 0.7173, 0.6499, 1.306, 0.3556, 1.159, 0.5518, 0.7663, 0.2575, 0.6192, 0.4537, 0.2268, 0.1594, 0.07962, 0.3556, -0.3128, -0.6255, 1.306, -0.8217, 0.9135, -0.5274, 0.7663, -0.7236, 0.3739, -0.4293, 0.2268, -0.6255, -0.1656, -0.3311, -0.3128, -0.5274, -0.7052, -0.233, -0.8524, 0.06127, -0.2637, -0.4292, -0.01848, 0.06127, 0.9626])
me_plane_003.use_remesh_preserve_volume = False
me_plane_003.use_remesh_preserve_attributes = False
me_plane_003.use_mirror_vertex_groups = False
me_plane_003.update()
me_cube_007 = bpy.data.meshes.new('Cube.007')
me_cube_007.from_pydata([(-1.0, -1.0, -1.0), (-1.0, 1.0, -1.0), (1.0, 1.0, -1.0), (1.0, -1.0, -1.0), (-1.0, -1.0, 1.0), (-1.0, 1.0, 1.0), (1.0, 1.0, 1.0), (1.0, -1.0, 1.0)], [], [(4, 5, 1, 0), (5, 6, 2, 1), (6, 7, 3, 2), (7, 4, 0, 3), (0, 1, 2, 3), (7, 6, 5, 4)])
_uv = me_cube_007.uv_layers.new(name='UVMap')
_uv.uv.foreach_set('vector', [0.9981, 0.9981, 0.001867, 0.9981, 0.001867, 0.001867, 0.9981, 0.001867, -0.9944, 0.9981, -0.9944, 0.001867, 0.001867, 0.001867, 0.001867, 0.9981, -0.9944, 0.001867, -0.9944, -0.9944, 0.001867, -0.9944, 0.001867, 0.001867, 0.001867, 0.001867, 0.001867, -0.9944, 0.9981, -0.9944, 0.9981, 0.001867, 0.0, 0.0, 1.0, 0.0, 1.0, 1.0, 0.0, 1.0, 0.9981, 0.9981, 1.994, 0.9981, 1.994, 1.994, 0.9981, 1.994])
me_cube_007.use_remesh_preserve_volume = False
me_cube_007.use_remesh_preserve_attributes = False
me_cube_007.use_mirror_vertex_groups = False
me_cube_007.update()
me_cube_008 = bpy.data.meshes.new('Cube.008')
me_cube_008.from_pydata([(-1.0, -1.0, -1.0), (-1.0, 1.0, -1.0), (1.0, 1.0, -1.0), (1.0, -1.0, -1.0), (-1.0, -1.0, 1.0), (-1.0, 1.0, 1.0), (1.0, 1.0, 1.0), (1.0, -1.0, 1.0)], [], [(4, 5, 1, 0), (5, 6, 2, 1), (6, 7, 3, 2), (7, 4, 0, 3), (0, 1, 2, 3), (7, 6, 5, 4)])
_uv = me_cube_008.uv_layers.new(name='UVMap')
_uv.uv.foreach_set('vector', [0.9961, 0.9961, 0.003915, 0.9961, 0.003915, 0.003915, 0.9961, 0.003915, -0.9883, 0.9961, -0.9883, 0.003915, 0.003915, 0.003915, 0.003915, 0.9961, -0.9883, 0.003915, -0.9883, -0.9883, 0.003915, -0.9883, 0.003915, 0.003915, 0.003915, 0.003915, 0.003915, -0.9883, 0.9961, -0.9883, 0.9961, 0.003915, 0.0, 0.0, 1.0, 0.0, 1.0, 1.0, 0.0, 1.0, 0.9961, 0.9961, 1.988, 0.9961, 1.988, 1.988, 0.9961, 1.988])
me_cube_008.use_remesh_preserve_volume = False
me_cube_008.use_remesh_preserve_attributes = False
me_cube_008.use_mirror_vertex_groups = False
me_cube_008.update()
me_cube_009 = bpy.data.meshes.new('Cube.009')
me_cube_009.from_pydata([(-1.0, -1.0, -1.0), (-1.0, 1.0, -1.0), (1.0, 1.0, -1.0), (1.0, -1.0, -1.0), (-1.0, -1.0, 1.0), (-1.0, 1.0, 1.0), (1.0, 1.0, 1.0), (1.0, -1.0, 1.0)], [], [(4, 5, 1, 0), (5, 6, 2, 1), (6, 7, 3, 2), (7, 4, 0, 3), (0, 1, 2, 3), (7, 6, 5, 4)])
_uv = me_cube_009.uv_layers.new(name='UVMap')
_uv.uv.foreach_set('vector', [0.9968, 0.9968, 0.003202, 0.9968, 0.003202, 0.003202, 0.9968, 0.003202, -0.9904, 0.9968, -0.9904, 0.003202, 0.003202, 0.003202, 0.003202, 0.9968, -0.9904, 0.003202, -0.9904, -0.9904, 0.003202, -0.9904, 0.003202, 0.003202, 0.003202, 0.003202, 0.003202, -0.9904, 0.9968, -0.9904, 0.9968, 0.003202, 0.0, 0.0, 1.0, 0.0, 1.0, 1.0, 0.0, 1.0, 0.9968, 0.9968, 1.99, 0.9968, 1.99, 1.99, 0.9968, 1.99])
me_cube_009.use_remesh_preserve_volume = False
me_cube_009.use_remesh_preserve_attributes = False
me_cube_009.use_mirror_vertex_groups = False
me_cube_009.update()
me_cube_011 = bpy.data.meshes.new('Cube.011')
me_cube_011.from_pydata([(-1.0, -1.0, -1.0), (-1.0, 1.0, -1.0), (1.0, 1.0, -1.0), (1.0, -1.0, -1.0), (-1.0, -1.0, 1.0), (-1.0, 1.0, 1.0), (1.0, 1.0, 1.0), (1.0, -1.0, 1.0)], [], [(4, 5, 1, 0), (5, 6, 2, 1), (6, 7, 3, 2), (7, 4, 0, 3), (0, 1, 2, 3), (7, 6, 5, 4)])
_uv = me_cube_011.uv_layers.new(name='UVMap')
_uv.uv.foreach_set('vector', [0.9959, 0.9959, 0.004138, 0.9959, 0.004137, 0.004138, 0.9959, 0.004138, -0.9876, 0.9959, -0.9876, 0.004138, 0.004137, 0.004138, 0.004137, 0.9959, -0.9876, 0.004138, -0.9876, -0.9876, 0.004137, -0.9876, 0.004138, 0.004137, 0.004138, 0.004137, 0.004138, -0.9876, 0.9959, -0.9876, 0.9959, 0.004137, 0.0, 0.0, 1.0, 0.0, 1.0, 1.0, 0.0, 1.0, 0.9959, 0.9959, 1.988, 0.9959, 1.988, 1.988, 0.9959, 1.988])
me_cube_011.use_remesh_preserve_volume = False
me_cube_011.use_remesh_preserve_attributes = False
me_cube_011.use_mirror_vertex_groups = False
me_cube_011.update()
me_plane_001 = bpy.data.meshes.new('Plane.001')
me_plane_001.from_pydata([(-5.311, -1.0, -0.004869), (-5.309, -1.0, -8.968), (-5.311, 1.0, -0.004872), (-5.309, 1.0, -8.968), (-4.311, -1.0, -0.004869), (-4.309, -1.0, -8.968), (-4.311, 1.0, -0.004871), (-4.309, 1.0, -8.968)], [], [(1, 0, 2, 3), (7, 6, 4, 5), (0, 1, 5, 4), (3, 2, 6, 7), (1, 3, 7, 5), (2, 0, 4, 6)])
_uv = me_plane_001.uv_layers.new(name='UVMap')
_uv.uv.foreach_set('vector', [-4.702, -0.1573, -2.313, -0.1574, -2.313, 1.344, -4.702, 1.344, -4.968, 1.344, -7.357, 1.344, -7.357, -0.1574, -4.968, -0.1574, 0.0, 0.0, 0.0, 0.0, 0.0, 0.0, 0.0, 0.0, 0.0, 0.0, 0.0, 0.0, 0.0, 0.0, 0.0, 0.0, -4.702, -0.1573, -4.702, 1.344, -4.968, 1.344, -4.968, -0.1574, -2.313, 1.315, -2.313, -0.186, -2.047, -0.186, -2.047, 1.315])
me_plane_001.use_remesh_preserve_volume = False
me_plane_001.use_remesh_preserve_attributes = False
me_plane_001.use_mirror_vertex_groups = False
me_plane_001.update()

# ---- objects
ob_cube_012 = bpy.data.objects.new('Cube.012', me_cube_012)
ob_cube = bpy.data.objects.new('Cube', me_cube)
ob_cube_007 = bpy.data.objects.new('Cube.007', me_cube_006)
ob_plane_026 = bpy.data.objects.new('Plane.026', me_plane_020)
ob_plane = bpy.data.objects.new('Plane', me_plane)
ob_plane_002 = bpy.data.objects.new('Plane.002', me_plane_002)
ob_cube_005 = bpy.data.objects.new('Cube.005', me_cube_005)
ob_cube_003 = bpy.data.objects.new('Cube.003', me_cube_003)
ob_cube_002 = bpy.data.objects.new('Cube.002', me_cube_002)
ob_cube_001 = bpy.data.objects.new('Cube.001', me_cube_001)
ob_cube_004 = bpy.data.objects.new('Cube.004', me_cube_004)
ob_plane_010 = bpy.data.objects.new('Plane.010', me_plane_010)
ob_plane_001 = bpy.data.objects.new('Plane.001', me_plane_015)
ob_plane_018 = bpy.data.objects.new('Plane.018', me_plane_023)
ob_plane_025 = bpy.data.objects.new('Plane.025', me_plane_019)
ob_plane_027 = bpy.data.objects.new('Plane.027', me_plane_027)
ob_plane_030 = bpy.data.objects.new('Plane.030', me_plane_030)
ob_cube_010 = bpy.data.objects.new('Cube.010', me_cube_010)
ob_plane_033 = bpy.data.objects.new('Plane.033', me_plane_035)
ob_plane_040 = bpy.data.objects.new('Plane.040', me_plane_041)
ob_cube_016 = bpy.data.objects.new('Cube.016', me_cube_016)
ob_plane_003 = bpy.data.objects.new('Plane.003', me_plane_003)
ob_cube_006 = bpy.data.objects.new('Cube.006', me_cube_007)
ob_cube_008 = bpy.data.objects.new('Cube.008', me_cube_008)
ob_cube_009 = bpy.data.objects.new('Cube.009', me_cube_009)
ob_cube_011 = bpy.data.objects.new('Cube.011', me_cube_011)
ob_plane_004 = bpy.data.objects.new('Plane.004', me_plane_001)

# ---- transforms, parenting, visibility, modifiers, constraints
ob_cube_012.location = (-5.796, 14.77, -0.00568)
ob_cube_012.scale = (15.0, 25.0, 2.0)
ob_cube_012.lineart.crease_threshold = 0.0
ob_cube.location = (-12.13, -7.172, -4.738)
ob_cube.scale = (1.5, 1.5, 2.75)
ob_cube.lineart.crease_threshold = 0.0
ob_cube_007.location = (-42.85, 2.095, -0.3366)
ob_cube_007.scale = (1.0, 1.0, 2.25)
ob_cube_007.lineart.crease_threshold = 0.0
ob_plane_026.location = (-19.58, 4.422, -1.61)
ob_plane_026.lineart.crease_threshold = 0.0
ob_plane.location = (-5.132, 0.4242, -5.196)
ob_plane.rotation_euler = (0.0, 4.712, 0.0)
ob_plane.scale = (0.5, 2.0, 1.0)
ob_plane.lineart.crease_threshold = 0.0
ob_plane_002.location = (-9.264, 17.6, 0.0)
ob_plane_002.rotation_euler = (1.571, 0.0, 0.0)
ob_plane_002.scale = (1.0, 2.25, 1.0)
ob_plane_002.lineart.crease_threshold = 0.0
ob_cube_005.location = (1.086, 38.25, 0.0)
ob_cube_005.scale = (6.0, 5.0, 2.25)
ob_cube_005.lineart.crease_threshold = 0.0
ob_cube_003.location = (14.99, 36.91, 0.0)
ob_cube_003.scale = (2.0, 2.0, 2.25)
ob_cube_003.lineart.crease_threshold = 0.0
ob_cube_002.location = (9.918, -10.33, 0.0)
ob_cube_002.scale = (1.0, 12.5, 2.25)
ob_cube_002.lineart.crease_threshold = 0.0
ob_cube_001.location = (0.0, 0.0, 0.0)
ob_cube_001.scale = (15.0, 25.0, 2.0)
ob_cube_001.lineart.crease_threshold = 0.0
ob_cube_004.location = (15.0, 18.24, 0.0)
ob_cube_004.scale = (2.0, 2.0, 2.25)
ob_cube_004.lineart.crease_threshold = 0.0
ob_plane_010.location = (-13.26, 39.11, 0.0)
ob_plane_010.rotation_euler = (1.571, 0.0, 1.571)
ob_plane_010.scale = (1.0, 2.25, 1.0)
ob_plane_010.lineart.crease_threshold = 0.0
ob_plane_001.location = (-8.712, -15.37, 0.0)
ob_plane_001.rotation_euler = (1.571, 0.0, 0.0)
ob_plane_001.scale = (1.0, 2.25, 1.0)
ob_plane_001.lineart.crease_threshold = 0.0
ob_plane_018.location = (-29.78, -35.59, 0.0)
ob_plane_018.rotation_euler = (1.571, 0.0, 0.0)
ob_plane_018.scale = (1.0, 2.25, 1.0)
ob_plane_018.lineart.crease_threshold = 0.0
ob_plane_025.location = (-28.21, -0.3279, -1.517)
ob_plane_025.rotation_euler = (0.0, 1.571, 3.142)
ob_plane_025.scale = (0.5, 2.0, 1.0)
ob_plane_025.lineart.crease_threshold = 0.0
ob_plane_027.location = (-58.19, 14.31, -0.3366)
ob_plane_027.rotation_euler = (1.571, 0.0, 0.0)
ob_plane_027.scale = (1.0, 2.25, 1.0)
ob_plane_027.lineart.crease_threshold = 0.0
ob_plane_030.location = (-53.18, 17.18, -0.3366)
ob_plane_030.rotation_euler = (1.571, 0.0, 1.571)
ob_plane_030.scale = (1.0, 2.25, 1.0)
ob_plane_030.lineart.crease_threshold = 0.0
ob_cube_010.location = (-70.68, 11.52, -0.3366)
ob_cube_010.scale = (1.0, 1.0, 2.25)
ob_cube_010.lineart.crease_threshold = 0.0
ob_plane_033.location = (-65.57, 6.613, -0.3366)
ob_plane_033.rotation_euler = (1.571, 0.0, 0.0)
ob_plane_033.scale = (1.0, 2.25, 1.0)
ob_plane_033.lineart.crease_threshold = 0.0
ob_plane_040.location = (-68.59, -23.61, -0.3366)
ob_plane_040.rotation_euler = (1.571, 0.0, 0.0)
ob_plane_040.scale = (1.0, 2.25, 1.0)
ob_plane_040.lineart.crease_threshold = 0.0
ob_cube_016.location = (-42.85, -31.85, -0.3366)
ob_cube_016.scale = (1.0, 1.0, 2.25)
ob_cube_016.lineart.crease_threshold = 0.0
ob_plane_003.location = (-0.5171, -4.809, -1.517)
ob_plane_003.rotation_euler = (0.0, 1.571, -1.571)
ob_plane_003.scale = (0.5, 2.0, 1.0)
ob_plane_003.lineart.crease_threshold = 0.0
ob_cube_006.location = (-8.847, -2.084, -4.738)
ob_cube_006.scale = (1.5, 1.5, 2.75)
ob_cube_006.lineart.crease_threshold = 0.0
ob_cube_008.location = (-4.502, 2.897, -4.738)
ob_cube_008.scale = (1.5, 1.5, 2.75)
ob_cube_008.lineart.crease_threshold = 0.0
ob_cube_009.location = (-0.2319, 7.581, -4.738)
ob_cube_009.scale = (1.5, 1.5, 2.75)
ob_cube_009.lineart.crease_threshold = 0.0
ob_cube_011.location = (4.27, 11.41, -4.738)
ob_cube_011.scale = (1.5, 1.5, 2.75)
ob_cube_011.lineart.crease_threshold = 0.0
ob_plane_004.location = (-13.26, 27.57, 0.0)
ob_plane_004.rotation_euler = (1.571, 0.0, 1.571)
ob_plane_004.scale = (1.0, 2.25, 1.0)
ob_plane_004.lineart.crease_threshold = 0.0

# ---- collection membership
col_collection_1.objects.link(ob_cube_012)
col_collection_1.objects.link(ob_cube)
col_collection_1.objects.link(ob_cube_007)
col_collection_1.objects.link(ob_plane_026)
col_collection_1.objects.link(ob_plane)
col_collection_1.objects.link(ob_plane_002)
col_collection_1.objects.link(ob_cube_005)
col_collection_1.objects.link(ob_cube_003)
col_collection_1.objects.link(ob_cube_002)
col_collection_1.objects.link(ob_cube_001)
col_collection_1.objects.link(ob_cube_004)
col_collection_1.objects.link(ob_plane_010)
col_collection_1.objects.link(ob_plane_001)
col_collection_1.objects.link(ob_plane_018)
col_collection_1.objects.link(ob_plane_025)
col_collection_1.objects.link(ob_plane_027)
col_collection_1.objects.link(ob_plane_030)
col_collection_1.objects.link(ob_cube_010)
col_collection_1.objects.link(ob_plane_033)
col_collection_1.objects.link(ob_plane_040)
col_collection_1.objects.link(ob_cube_016)
col_collection_1.objects.link(ob_plane_003)
col_collection_1.objects.link(ob_cube_006)
col_collection_1.objects.link(ob_cube_008)
col_collection_1.objects.link(ob_cube_009)
col_collection_1.objects.link(ob_cube_011)
col_collection_1.objects.link(ob_plane_004)

# ---- scene / render settings (as saved in the file)
scene.frame_start = 1; scene.frame_end = 250; scene.frame_set(101)
scene.render.engine = 'BLENDER_EEVEE_NEXT'
scene.render.image_settings.compression = 90
scene.render.resolution_percentage = 50
scene.render.dither_intensity = 0.0
scene.cycles.use_denoising = False
scene.cycles.samples = 10
scene.cycles.sampling_pattern = 'TABULATED_SOBOL'
scene.cycles.light_sampling_threshold = 0.0
scene.cycles.use_adaptive_sampling = False
scene.cycles.use_light_tree = False
scene.cycles.blur_glossy = 0.0
scene.cycles.volume_bounces = 1
scene.cycles.pixel_filter_type = 'GAUSSIAN'
scene.cycles.sample_clamp_indirect = 0.0
scene.view_settings.view_transform = 'Standard'
bpy.context.view_layer.update()

# ---- added for rendering (the .blend has no active camera and no usable light): camera, sun
cam_auto = bpy.data.cameras.new('AutoCamera')
cam_auto.lens = 50.0
cam_auto.sensor_width = 36.0
cam_auto.clip_end = 2215.17
ob_auto_camera = bpy.data.objects.new('AutoCamera', cam_auto)
scene.collection.objects.link(ob_auto_camera)
ob_auto_camera.location = (97.8507, -149.757, 80.7091)
ob_auto_camera.rotation_euler = (1.09748, -7.21219e-08, 0.694738)
scene.camera = ob_auto_camera
light_auto_sun = bpy.data.lights.new('AutoSun', 'SUN')
light_auto_sun.energy = 3.0
light_auto_sun.angle = 0.0523599
ob_auto_sun = bpy.data.objects.new('AutoSun', light_auto_sun)
scene.collection.objects.link(ob_auto_sun)
ob_auto_sun.rotation_euler = (0.872665, 0.174533, 0.523599)
bpy.context.view_layer.update()
